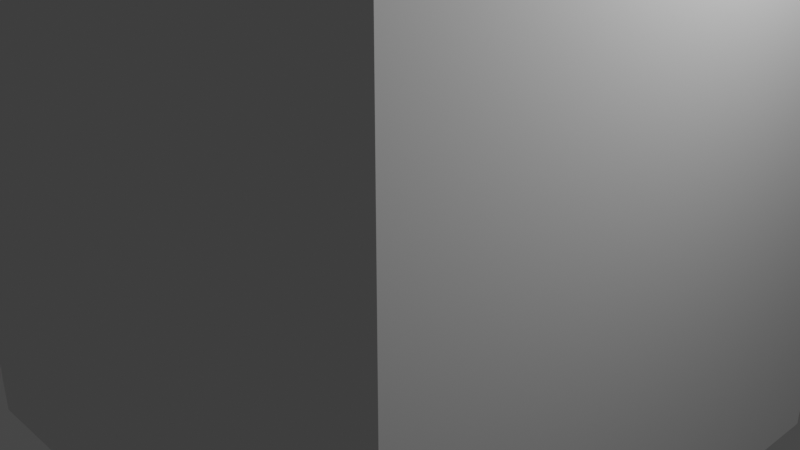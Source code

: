 # Source: FLAME.blend  (saved by Blender 2.92.15; exported with 4.5.12 LTS)
import bpy
from mathutils import Matrix  # noqa: F401  (used for matrix-valued properties, if any)

bpy.ops.wm.read_factory_settings(use_empty=True)
scene = bpy.context.scene
scene.name = 'Scene'

# ---- collections
col_collection = bpy.data.collections.new('Collection'); scene.collection.children.link(col_collection)

# ---- materials (node trees are filled in below, after node groups)
mat_plate = bpy.data.materials.new('PLATE')
mat_plate.use_transparent_shadow = False
mat_plate.diffuse_color = (0.2, 0.2, 0.2, 1.0)
mat_plate.roughness = 1.0
mat_pool = bpy.data.materials.new('POOL')
mat_pool.use_transparent_shadow = False
mat_pool.diffuse_color = (1.0, 1.0, 0.0, 1.0)
mat_inert = bpy.data.materials.new('INERT')
mat_inert.use_transparent_shadow = False
mat_inert.diffuse_color = (0.8, 0.8, 0.2, 0.25)
mat_air_inlet = bpy.data.materials.new('AIR INLET')
mat_air_inlet.use_transparent_shadow = False
mat_air_inlet.diffuse_color = (1.0, 0.0, 1.0, 0.05)

# ---- node groups
ng_auto_smooth = bpy.data.node_groups.new('Auto Smooth', 'GeometryNodeTree')
_s = ng_auto_smooth.interface.new_socket(name='Geometry', in_out='OUTPUT', socket_type='NodeSocketGeometry')
_s = ng_auto_smooth.interface.new_socket(name='Geometry', in_out='INPUT', socket_type='NodeSocketGeometry')
_s = ng_auto_smooth.interface.new_socket(name='Angle', in_out='INPUT', socket_type='NodeSocketFloat')
_s.subtype = 'ANGLE'
_s.min_value = 0.0
_s.max_value = 3.142
ng_auto_smooth.is_modifier = True
_N = ng_auto_smooth.nodes; _L = ng_auto_smooth.links
n0 = _N.new('NodeGroupOutput'); n0.name = 'Group Output'; n0.location = (480, -100)
n1 = _N.new('NodeGroupInput'); n1.name = 'Group Input'; n1.location = (-420, -300)
n2 = _N.new('NodeGroupInput'); n2.name = 'Group Input.001'; n2.location = (-60, -100)
n3 = _N.new('GeometryNodeSetShadeSmooth'); n3.name = 'Set Shade Smooth'; n3.location = (120, -100)
n3.domain = 'EDGE'
n4 = _N.new('GeometryNodeSetShadeSmooth'); n4.name = 'Set Shade Smooth.001'; n4.location = (300, -100)
n5 = _N.new('GeometryNodeInputMeshEdgeAngle'); n5.name = 'Edge Angle'; n5.location = (-420, -220)
n6 = _N.new('GeometryNodeInputEdgeSmooth'); n6.name = 'Is Edge Smooth'; n6.location = (-60, -160)
n7 = _N.new('GeometryNodeInputShadeSmooth'); n7.name = 'Is Face Smooth'; n7.location = (-240, -340)
n8 = _N.new('FunctionNodeBooleanMath'); n8.name = 'Boolean Math'; n8.location = (-60, -220)
n9 = _N.new('FunctionNodeCompare'); n9.name = 'Compare'; n9.location = (-240, -180)
n9.operation = 'LESS_EQUAL'
_L.new(n5.outputs[0], n9.inputs[0])
_L.new(n4.outputs[0], n0.inputs[0])
_L.new(n1.outputs[1], n9.inputs[1])
_L.new(n9.outputs[0], n8.inputs[0])
_L.new(n7.outputs[0], n8.inputs[1])
_L.new(n2.outputs[0], n3.inputs[0])
_L.new(n6.outputs[0], n3.inputs[1])
_L.new(n3.outputs[0], n4.inputs[0])
_L.new(n8.outputs[0], n3.inputs[2])
n0.is_active_output = True

# ---- material node trees

# ---- world
world_world = bpy.data.worlds.new('World'); scene.world = world_world
world_world.use_nodes = True; world_world.node_tree.nodes.clear()
_N = world_world.node_tree.nodes; _L = world_world.node_tree.links
n0 = _N.new('ShaderNodeOutputWorld'); n0.name = 'World Output'; n0.location = (300, 300)
n1 = _N.new('ShaderNodeBackground'); n1.name = 'Background'; n1.location = (10, 300)
n1.inputs[0].default_value = (0.05088, 0.05088, 0.05088, 1.0)
_L.new(n1.outputs[0], n0.inputs[0])
n0.is_active_output = True
world_world.color = (0.05088, 0.05088, 0.05088)
world_world.use_sun_shadow = False
world_world.sun_shadow_jitter_overblur = 0.0

# ---- cameras
cam_camera = bpy.data.cameras.new('Camera')
cam_camera.clip_end = 100.0
cam_camera.ortho_scale = 7.314

# ---- lights
light_light = bpy.data.lights.new('Light', 'POINT')
light_light.transmission_factor = 0.0
light_light.energy = 1000.0
light_light.shadow_soft_size = 0.1
light_light.shadow_maximum_resolution = 0.006
light_light.use_absolute_resolution = True

# ---- meshes
me_flame_burner = bpy.data.meshes.new('FLAME_Burner')
me_flame_burner.from_pydata([(0.0, 0.0, 0.0), (0.0, 0.5, 0.0), (0.04901, 0.4976, 0.0), (0.09755, 0.4904, 0.0), (0.1451, 0.4785, 0.0), (0.1913, 0.4619, 0.0), (0.2357, 0.441, 0.0), (0.2778, 0.4157, 0.0), (0.3172, 0.3865, 0.0), (0.3536, 0.3536, 0.0), (0.3865, 0.3172, 0.0), (0.4157, 0.2778, 0.0), (0.441, 0.2357, 0.0), (0.4619, 0.1913, 0.0), (0.4785, 0.1451, 0.0), (0.4904, 0.09755, 0.0), (0.4976, 0.04901, 0.0), (0.5, -8.146e-08, 0.0), (0.4976, -0.04901, 0.0), (0.4904, -0.09755, 0.0), (0.4785, -0.1451, 0.0), (0.4619, -0.1913, 0.0), (0.441, -0.2357, 0.0), (0.4157, -0.2778, 0.0), (0.3865, -0.3172, 0.0), (0.3536, -0.3536, 0.0), (0.3172, -0.3865, 0.0), (0.2778, -0.4157, 0.0), (0.2357, -0.441, 0.0), (0.1913, -0.4619, 0.0), (0.1451, -0.4785, 0.0), (0.09754, -0.4904, 0.0), (0.04901, -0.4976, 0.0), (-4.013e-07, -0.5, 0.0), (-0.04901, -0.4976, 0.0), (-0.09755, -0.4904, 0.0), (-0.1451, -0.4785, 0.0), (-0.1913, -0.4619, 0.0), (-0.2357, -0.441, 0.0), (-0.2778, -0.4157, 0.0), (-0.3172, -0.3865, 0.0), (-0.3536, -0.3536, 0.0), (-0.3865, -0.3172, 0.0), (-0.4157, -0.2778, 0.0), (-0.441, -0.2357, 0.0), (-0.4619, -0.1913, 0.0), (-0.4785, -0.1451, 0.0), (-0.4904, -0.09755, 0.0), (-0.4976, -0.04901, 0.0), (-0.5, -2.325e-07, 0.0), (-0.4976, 0.04901, 0.0), (-0.4904, 0.09754, 0.0), (-0.4785, 0.1451, 0.0), (-0.4619, 0.1913, 0.0), (-0.441, 0.2357, 0.0), (-0.4157, 0.2778, 0.0), (-0.3865, 0.3172, 0.0), (-0.3536, 0.3536, 0.0), (-0.3172, 0.3865, 0.0), (-0.2778, 0.4157, 0.0), (-0.2357, 0.441, 0.0), (-0.1913, 0.4619, 0.0), (-0.1451, 0.4785, 0.0), (-0.09755, 0.4904, 0.0), (-0.04901, 0.4976, 0.0), (0.0, 1.01, -0.0508), (0.0, 1.01, 0.0508), (0.099, 1.005, -0.0508), (0.099, 1.005, 0.0508), (0.197, 0.9906, -0.0508), (0.197, 0.9906, 0.0508), (0.2932, 0.9665, -0.0508), (0.2932, 0.9665, 0.0508), (0.3865, 0.9331, -0.0508), (0.3865, 0.9331, 0.0508), (0.4761, 0.8907, -0.0508), (0.4761, 0.8907, 0.0508), (0.5611, 0.8398, -0.0508), (0.5611, 0.8398, 0.0508), (0.6407, 0.7807, -0.0508), (0.6407, 0.7807, 0.0508), (0.7142, 0.7142, -0.0508), (0.7142, 0.7142, 0.0508), (0.7807, 0.6407, -0.0508), (0.7807, 0.6407, 0.0508), (0.8398, 0.5611, -0.0508), (0.8398, 0.5611, 0.0508), (0.8907, 0.4761, -0.0508), (0.8907, 0.4761, 0.0508), (0.9331, 0.3865, -0.0508), (0.9331, 0.3865, 0.0508), (0.9665, 0.2932, -0.0508), (0.9665, 0.2932, 0.0508), (0.9906, 0.197, -0.0508), (0.9906, 0.197, 0.0508), (1.005, 0.099, -0.0508), (1.005, 0.099, 0.0508), (1.01, -1.645e-07, -0.0508), (1.01, -1.645e-07, 0.0508), (1.005, -0.099, -0.0508), (1.005, -0.099, 0.0508), (0.9906, -0.197, -0.0508), (0.9906, -0.197, 0.0508), (0.9665, -0.2932, -0.0508), (0.9665, -0.2932, 0.0508), (0.9331, -0.3865, -0.0508), (0.9331, -0.3865, 0.0508), (0.8907, -0.4761, -0.0508), (0.8907, -0.4761, 0.0508), (0.8398, -0.5611, -0.0508), (0.8398, -0.5611, 0.0508), (0.7807, -0.6407, -0.0508), (0.7807, -0.6407, 0.0508), (0.7142, -0.7142, -0.0508), (0.7142, -0.7142, 0.0508), (0.6407, -0.7807, -0.0508), (0.6407, -0.7807, 0.0508), (0.5611, -0.8398, -0.0508), (0.5611, -0.8398, 0.0508), (0.4761, -0.8907, -0.0508), (0.4761, -0.8907, 0.0508), (0.3865, -0.9331, -0.0508), (0.3865, -0.9331, 0.0508), (0.2932, -0.9665, -0.0508), (0.2932, -0.9665, 0.0508), (0.197, -0.9906, -0.0508), (0.197, -0.9906, 0.0508), (0.099, -1.005, -0.0508), (0.099, -1.005, 0.0508), (-8.107e-07, -1.01, -0.0508), (-8.107e-07, -1.01, 0.0508), (-0.099, -1.005, -0.0508), (-0.099, -1.005, 0.0508), (-0.197, -0.9906, -0.0508), (-0.197, -0.9906, 0.0508), (-0.2932, -0.9665, -0.0508), (-0.2932, -0.9665, 0.0508), (-0.3865, -0.9331, -0.0508), (-0.3865, -0.9331, 0.0508), (-0.4761, -0.8907, -0.0508), (-0.4761, -0.8907, 0.0508), (-0.5611, -0.8398, -0.0508), (-0.5611, -0.8398, 0.0508), (-0.6407, -0.7807, -0.0508), (-0.6407, -0.7807, 0.0508), (-0.7142, -0.7142, -0.0508), (-0.7142, -0.7142, 0.0508), (-0.7807, -0.6407, -0.0508), (-0.7807, -0.6407, 0.0508), (-0.8398, -0.5611, -0.0508), (-0.8398, -0.5611, 0.0508), (-0.8907, -0.4761, -0.0508), (-0.8907, -0.4761, 0.0508), (-0.9331, -0.3865, -0.0508), (-0.9331, -0.3865, 0.0508), (-0.9665, -0.2932, -0.0508), (-0.9665, -0.2932, 0.0508), (-0.9906, -0.197, -0.0508), (-0.9906, -0.197, 0.0508), (-1.005, -0.099, -0.0508), (-1.005, -0.099, 0.0508), (-1.01, -4.696e-07, -0.0508), (-1.01, -4.696e-07, 0.0508), (-1.005, 0.099, -0.0508), (-1.005, 0.099, 0.0508), (-0.9906, 0.197, -0.0508), (-0.9906, 0.197, 0.0508), (-0.9665, 0.2932, -0.0508), (-0.9665, 0.2932, 0.0508), (-0.9331, 0.3865, -0.0508), (-0.9331, 0.3865, 0.0508), (-0.8907, 0.4761, -0.0508), (-0.8907, 0.4761, 0.0508), (-0.8398, 0.5611, -0.0508), (-0.8398, 0.5611, 0.0508), (-0.7807, 0.6407, -0.0508), (-0.7807, 0.6407, 0.0508), (-0.7142, 0.7142, -0.0508), (-0.7142, 0.7142, 0.0508), (-0.6407, 0.7807, -0.0508), (-0.6407, 0.7807, 0.0508), (-0.5611, 0.8398, -0.0508), (-0.5611, 0.8398, 0.0508), (-0.4761, 0.8907, -0.0508), (-0.4761, 0.8907, 0.0508), (-0.3865, 0.9331, -0.0508), (-0.3865, 0.9331, 0.0508), (-0.2932, 0.9665, -0.0508), (-0.2932, 0.9665, 0.0508), (-0.197, 0.9906, -0.0508), (-0.197, 0.9906, 0.0508), (-0.099, 1.005, -0.0508), (-0.099, 1.005, 0.0508), (4.251e-07, 0.5595, -0.0508), (0.05484, 0.5568, -0.0508), (0.1091, 0.5487, -0.0508), (0.1624, 0.5354, -0.0508), (0.2141, 0.5169, -0.0508), (0.2637, 0.4934, -0.0508), (0.3108, 0.4652, -0.0508), (0.3549, 0.4325, -0.0508), (0.3956, 0.3956, -0.0508), (0.4325, 0.3549, -0.0508), (0.4652, 0.3108, -0.0508), (0.4934, 0.2637, -0.0508), (0.5169, 0.2141, -0.0508), (0.5354, 0.1624, -0.0508), (0.5487, 0.1091, -0.0508), (0.5568, 0.05484, -0.0508), (0.5595, -1.645e-07, -0.0508), (0.5568, -0.05484, -0.0508), (0.5487, -0.1091, -0.0508), (0.5354, -0.1624, -0.0508), (0.5169, -0.2141, -0.0508), (0.4934, -0.2637, -0.0508), (0.4652, -0.3108, -0.0508), (0.4325, -0.3549, -0.0508), (0.3956, -0.3956, -0.0508), (0.3549, -0.4325, -0.0508), (0.3108, -0.4652, -0.0508), (0.2637, -0.4934, -0.0508), (0.2141, -0.5169, -0.0508), (0.1624, -0.5354, -0.0508), (0.1091, -0.5487, -0.0508), (0.05484, -0.5568, -0.0508), (-5.393e-07, -0.5595, -0.0508), (-0.05484, -0.5568, -0.0508), (-0.1091, -0.5487, -0.0508), (-0.1624, -0.5354, -0.0508), (-0.2141, -0.5169, -0.0508), (-0.2637, -0.4934, -0.0508), (-0.3108, -0.4652, -0.0508), (-0.3549, -0.4325, -0.0508), (-0.3956, -0.3956, -0.0508), (-0.4325, -0.3549, -0.0508), (-0.4652, -0.3108, -0.0508), (-0.4934, -0.2637, -0.0508), (-0.5169, -0.2141, -0.0508), (-0.5354, -0.1624, -0.0508), (-0.5487, -0.1091, -0.0508), (-0.5568, -0.05484, -0.0508), (-0.5595, -4.696e-07, -0.0508), (-0.5568, 0.05484, -0.0508), (-0.5487, 0.1091, -0.0508), (-0.5354, 0.1624, -0.0508), (-0.5169, 0.2141, -0.0508), (-0.4934, 0.2637, -0.0508), (-0.4652, 0.3108, -0.0508), (-0.4325, 0.3549, -0.0508), (-0.3956, 0.3956, -0.0508), (-0.3549, 0.4325, -0.0508), (-0.3108, 0.4652, -0.0508), (-0.2637, 0.4934, -0.0508), (-0.2141, 0.5169, -0.0508), (-0.1624, 0.5354, -0.0508), (-0.1091, 0.5487, -0.0508), (-0.05484, 0.5568, -0.0508), (0.05484, 0.5568, -2.399), (0.0, 0.0, -2.399), (4.251e-07, 0.5595, -2.399), (0.1091, 0.5487, -2.399), (0.1624, 0.5354, -2.399), (0.2141, 0.5169, -2.399), (0.2637, 0.4934, -2.399), (0.3108, 0.4652, -2.399), (0.3549, 0.4325, -2.399), (0.3956, 0.3956, -2.399), (0.4325, 0.3549, -2.399), (0.4652, 0.3108, -2.399), (0.4934, 0.2637, -2.399), (0.5169, 0.2141, -2.399), (0.5354, 0.1624, -2.399), (0.5487, 0.1091, -2.399), (0.5568, 0.05484, -2.399), (0.5595, -1.645e-07, -2.399), (0.5568, -0.05484, -2.399), (0.5487, -0.1091, -2.399), (0.5354, -0.1624, -2.399), (0.5169, -0.2141, -2.399), (0.4934, -0.2637, -2.399), (0.4652, -0.3108, -2.399), (0.4325, -0.3549, -2.399), (0.3956, -0.3956, -2.399), (0.3549, -0.4325, -2.399), (0.3108, -0.4652, -2.399), (0.2637, -0.4934, -2.399), (0.2141, -0.5169, -2.399), (0.1624, -0.5354, -2.399), (0.1091, -0.5487, -2.399), (0.05484, -0.5568, -2.399), (-5.393e-07, -0.5595, -2.399), (-0.05484, -0.5568, -2.399), (-0.1091, -0.5487, -2.399), (-0.1624, -0.5354, -2.399), (-0.2141, -0.5169, -2.399), (-0.2637, -0.4934, -2.399), (-0.3108, -0.4652, -2.399), (-0.3549, -0.4325, -2.399), (-0.3956, -0.3956, -2.399), (-0.4325, -0.3549, -2.399), (-0.4652, -0.3108, -2.399), (-0.4934, -0.2637, -2.399), (-0.5169, -0.2141, -2.399), (-0.5354, -0.1624, -2.399), (-0.5487, -0.1091, -2.399), (-0.5568, -0.05484, -2.399), (-0.5595, -4.696e-07, -2.399), (-0.5568, 0.05484, -2.399), (-0.5487, 0.1091, -2.399), (-0.5354, 0.1624, -2.399), (-0.5169, 0.2141, -2.399), (-0.4934, 0.2637, -2.399), (-0.4652, 0.3108, -2.399), (-0.4325, 0.3549, -2.399), (-0.3956, 0.3956, -2.399), (-0.3549, 0.4325, -2.399), (-0.3108, 0.4652, -2.399), (-0.2637, 0.4934, -2.399), (-0.2141, 0.5169, -2.399), (-0.1624, 0.5354, -2.399), (-0.1091, 0.5487, -2.399), (-0.05484, 0.5568, -2.399), (0.04652, 0.4977, 0.0508), (0.0, 0.5, 0.0508), (-0.04652, -0.4977, 0.0508), (-0.04901, -0.4976, 0.0508), (-0.4977, 0.04652, 0.0508), (-0.5, -2.325e-07, 0.0508), (0.09508, 0.4908, 0.0508), (-0.09508, -0.4908, 0.0508), (-0.09755, -0.4904, 0.0508), (0.4976, -0.04901, 0.0508), (0.4977, -0.04652, 0.0508), (0.5, -8.146e-08, 0.0508), (-0.4908, 0.09508, 0.0508), (-0.4976, 0.04901, 0.0508), (0.1427, 0.4791, 0.0508), (0.09755, 0.4904, 0.0508), (-0.1427, -0.4791, 0.0508), (-0.4791, 0.1427, 0.0508), (-0.4904, 0.09754, 0.0508), (0.189, 0.4628, 0.0508), (0.1451, 0.4785, 0.0508), (0.4908, -0.09508, 0.0508), (0.4904, -0.09755, 0.0508), (-0.189, -0.4628, 0.0508), (-0.1913, -0.4619, 0.0508), (-0.4628, 0.189, 0.0508), (0.2334, 0.442, 0.0508), (-0.4785, 0.1451, 0.0508), (-0.2334, -0.442, 0.0508), (-0.2357, -0.441, 0.0508), (0.2756, 0.417, 0.0508), (-0.442, 0.2334, 0.0508), (-0.4619, 0.1913, 0.0508), (0.4791, -0.1427, 0.0508), (-0.2756, -0.417, 0.0508), (-0.2778, -0.4157, 0.0508), (0.3152, 0.388, 0.0508), (0.2778, 0.4157, 0.0508), (-0.417, 0.2756, 0.0508), (0.4628, -0.189, 0.0508), (0.4785, -0.1451, 0.0508), (-0.3152, -0.388, 0.0508), (0.3517, 0.3552, 0.0508), (0.3172, 0.3865, 0.0508), (-0.3172, -0.3865, 0.0508), (-0.388, 0.3152, 0.0508), (-0.4157, 0.2778, 0.0508), (-0.3517, -0.3552, 0.0508), (-0.3536, -0.3536, 0.0508), (0.3848, 0.319, 0.0508), (-0.3552, 0.3517, 0.0508), (-0.3865, 0.3172, 0.0508), (0.3536, 0.3536, 0.0508), (0.442, -0.2334, 0.0508), (0.4619, -0.1913, 0.0508), (-0.3848, -0.319, 0.0508), (-0.319, 0.3848, 0.0508), (0.4142, 0.2798, 0.0508), (0.3865, 0.3172, 0.0508), (-0.4143, -0.2798, 0.0508), (-0.2798, 0.4142, 0.0508), (-0.4157, -0.2778, 0.0508), (-0.3172, 0.3865, 0.0508), (0.4397, 0.2378, 0.0508), (0.4157, -0.2778, 0.0508), (0.417, -0.2756, 0.0508), (-0.4397, -0.2378, 0.0508), (-0.2378, 0.4397, 0.0508), (0.441, -0.2357, 0.0508), (-0.2778, 0.4157, 0.0508), (0.4609, 0.1936, 0.0508), (0.441, 0.2357, 0.0508), (-0.4619, -0.1913, 0.0508), (-0.4609, -0.1936, 0.0508), (-0.1936, 0.4609, 0.0508), (0.4776, 0.1475, 0.0508), (0.4619, 0.1913, 0.0508), (-0.4785, -0.1451, 0.0508), (-0.4776, -0.1475, 0.0508), (0.3865, -0.3172, 0.0508), (0.388, -0.3152, 0.0508), (-0.1475, 0.4776, 0.0508), (-0.1913, 0.4619, 0.0508), (0.4898, 0.09996, 0.0508), (-0.4904, -0.09755, 0.0508), (-0.4898, -0.09996, 0.0508), (0.4785, 0.1451, 0.0508), (-0.09996, 0.4898, 0.0508), (-0.1451, 0.4785, 0.0508), (0.3536, -0.3536, 0.0508), (0.3552, -0.3517, 0.0508), (0.4972, 0.05147, 0.0508), (0.4904, 0.09755, 0.0508), (-0.4976, -0.04901, 0.0508), (-0.4972, -0.05147, 0.0508), (-0.05148, 0.4972, 0.0508), (0.4999, 0.00249, 0.0508), (-0.4999, -0.00249, 0.0508), (0.4976, 0.04901, 0.0508), (-0.00249, 0.4999, 0.0508), (-0.04901, 0.4976, 0.0508), (0.3172, -0.3865, 0.0508), (0.319, -0.3848, 0.0508), (0.04901, 0.4976, 0.0508), (0.2798, -0.4143, 0.0508), (0.1913, 0.4619, 0.0508), (0.2378, -0.4397, 0.0508), (0.2357, -0.441, 0.0508), (0.2778, -0.4157, 0.0508), (-0.441, 0.2357, 0.0508), (0.2357, 0.441, 0.0508), (0.1913, -0.4619, 0.0508), (0.1936, -0.4609, 0.0508), (-0.3536, 0.3536, 0.0508), (0.1475, -0.4776, 0.0508), (0.1451, -0.4785, 0.0508), (0.09996, -0.4898, 0.0508), (0.4157, 0.2778, 0.0508), (0.09754, -0.4904, 0.0508), (-0.2357, 0.441, 0.0508), (0.05147, -0.4972, 0.0508), (0.04901, -0.4976, 0.0508), (-0.09755, 0.4904, 0.0508), (-4.013e-07, -0.5, 0.0508), (0.002489, -0.4999, 0.0508), (-0.1451, -0.4785, 0.0508), (-0.3865, -0.3172, 0.0508), (-0.441, -0.2357, 0.0508)], [], [(204, 268, 203), (66, 67, 65), (230, 294, 229), (68, 69, 67), (256, 320, 255), (70, 71, 69), (203, 267, 202), (72, 73, 71), (229, 293, 228), (74, 75, 73), (255, 319, 254), (76, 77, 75), (202, 266, 201), (78, 79, 77), (228, 292, 227), (80, 81, 79), (254, 318, 253), (82, 83, 81), (201, 265, 200), (84, 85, 83), (227, 291, 226), (86, 87, 85), (253, 317, 252), (88, 89, 87), (200, 264, 199), (90, 91, 89), (226, 290, 225), (92, 93, 91), (252, 316, 251), (94, 95, 93), (199, 263, 198), (96, 97, 95), (225, 289, 224), (98, 99, 97), (251, 315, 250), (100, 101, 99), (198, 262, 197), (102, 103, 101), (224, 288, 223), (104, 105, 103), (250, 314, 249), (106, 107, 105), (197, 261, 196), (108, 109, 107), (223, 287, 222), (110, 111, 109), (249, 313, 248), (112, 113, 111), (196, 260, 195), (114, 115, 113), (222, 286, 221), (116, 117, 115), (248, 312, 247), (118, 119, 117), (195, 257, 194), (120, 121, 119), (221, 285, 220), (122, 123, 121), (247, 311, 246), (124, 125, 123), (194, 259, 193), (126, 127, 125), (220, 284, 219), (128, 129, 127), (246, 310, 245), (130, 131, 129), (219, 283, 218), (132, 133, 131), (245, 309, 244), (134, 135, 133), (218, 282, 217), (136, 137, 135), (244, 308, 243), (138, 139, 137), (217, 281, 216), (140, 141, 139), (243, 307, 242), (142, 143, 141), (216, 280, 215), (144, 145, 143), (242, 306, 241), (146, 147, 145), (215, 279, 214), (148, 149, 147), (241, 305, 240), (150, 151, 149), (214, 278, 213), (152, 153, 151), (240, 304, 239), (154, 155, 153), (213, 277, 212), (156, 157, 155), (239, 303, 238), (158, 159, 157), (212, 276, 211), (160, 161, 159), (238, 302, 237), (162, 163, 161), (211, 275, 210), (164, 165, 163), (237, 301, 236), (166, 167, 165), (210, 274, 209), (168, 169, 167), (236, 300, 235), (170, 171, 169), (209, 273, 208), (172, 173, 171), (235, 299, 234), (174, 175, 173), (208, 272, 207), (176, 177, 175), (234, 298, 233), (178, 179, 177), (207, 271, 206), (180, 181, 179), (233, 297, 232), (182, 183, 181), (206, 270, 205), (184, 185, 183), (232, 296, 231), (186, 187, 185), (205, 269, 204), (188, 189, 187), (231, 295, 230), (190, 191, 189), (193, 321, 256), (192, 65, 191), (194, 65, 67), (194, 69, 195), (196, 69, 71), (196, 73, 197), (198, 73, 75), (198, 77, 199), (200, 77, 79), (200, 81, 201), (201, 83, 202), (203, 83, 85), (204, 85, 87), (204, 89, 205), (205, 91, 206), (206, 93, 207), (208, 93, 95), (208, 97, 209), (210, 97, 99), (210, 101, 211), (212, 101, 103), (212, 105, 213), (213, 107, 214), (215, 107, 109), (215, 111, 216), (216, 113, 217), (217, 115, 218), (218, 117, 219), (219, 119, 220), (220, 121, 221), (221, 123, 222), (222, 125, 223), (223, 127, 224), (225, 127, 129), (225, 131, 226), (226, 133, 227), (227, 135, 228), (228, 137, 229), (229, 139, 230), (230, 141, 231), (232, 141, 143), (233, 143, 145), (233, 147, 234), (234, 149, 235), (235, 151, 236), (237, 151, 153), (237, 155, 238), (238, 157, 239), (240, 157, 159), (240, 161, 241), (241, 163, 242), (242, 165, 243), (243, 167, 244), (244, 169, 245), (246, 169, 171), (247, 171, 173), (247, 175, 248), (248, 177, 249), (249, 179, 250), (251, 179, 181), (251, 183, 252), (252, 185, 253), (253, 187, 254), (254, 189, 255), (256, 189, 191), (193, 191, 65), (258, 259, 257), (258, 257, 260), (258, 260, 261), (258, 261, 262), (258, 262, 263), (258, 263, 264), (258, 264, 265), (258, 265, 266), (258, 266, 267), (258, 267, 268), (258, 268, 269), (258, 269, 270), (258, 270, 271), (258, 271, 272), (258, 272, 273), (258, 273, 274), (258, 274, 275), (258, 275, 276), (258, 276, 277), (258, 277, 278), (258, 278, 279), (258, 279, 280), (258, 280, 281), (258, 281, 282), (258, 282, 283), (258, 283, 284), (258, 284, 285), (258, 285, 286), (258, 286, 287), (258, 287, 288), (258, 288, 289), (258, 289, 290), (258, 290, 291), (258, 291, 292), (258, 292, 293), (258, 293, 294), (258, 294, 295), (258, 295, 296), (258, 296, 297), (258, 297, 298), (258, 298, 299), (258, 299, 300), (258, 300, 301), (258, 301, 302), (258, 302, 303), (258, 303, 304), (258, 304, 305), (258, 305, 306), (258, 306, 307), (258, 307, 308), (258, 308, 309), (258, 309, 310), (258, 310, 311), (258, 311, 312), (258, 312, 313), (258, 313, 314), (258, 314, 315), (258, 315, 316), (258, 316, 317), (258, 317, 318), (258, 318, 319), (258, 319, 320), (258, 320, 321), (258, 321, 259), (204, 269, 268), (66, 68, 67), (230, 295, 294), (68, 70, 69), (256, 321, 320), (70, 72, 71), (203, 268, 267), (72, 74, 73), (229, 294, 293), (74, 76, 75), (255, 320, 319), (76, 78, 77), (202, 267, 266), (78, 80, 79), (228, 293, 292), (80, 82, 81), (254, 319, 318), (82, 84, 83), (201, 266, 265), (84, 86, 85), (227, 292, 291), (86, 88, 87), (253, 318, 317), (88, 90, 89), (200, 265, 264), (90, 92, 91), (226, 291, 290), (92, 94, 93), (252, 317, 316), (94, 96, 95), (199, 264, 263), (96, 98, 97), (225, 290, 289), (98, 100, 99), (251, 316, 315), (100, 102, 101), (198, 263, 262), (102, 104, 103), (224, 289, 288), (104, 106, 105), (250, 315, 314), (106, 108, 107), (197, 262, 261), (108, 110, 109), (223, 288, 287), (110, 112, 111), (249, 314, 313), (112, 114, 113), (196, 261, 260), (114, 116, 115), (222, 287, 286), (116, 118, 117), (248, 313, 312), (118, 120, 119), (195, 260, 257), (120, 122, 121), (221, 286, 285), (122, 124, 123), (247, 312, 311), (124, 126, 125), (194, 257, 259), (126, 128, 127), (220, 285, 284), (128, 130, 129), (246, 311, 310), (130, 132, 131), (219, 284, 283), (132, 134, 133), (245, 310, 309), (134, 136, 135), (218, 283, 282), (136, 138, 137), (244, 309, 308), (138, 140, 139), (217, 282, 281), (140, 142, 141), (243, 308, 307), (142, 144, 143), (216, 281, 280), (144, 146, 145), (242, 307, 306), (146, 148, 147), (215, 280, 279), (148, 150, 149), (241, 306, 305), (150, 152, 151), (214, 279, 278), (152, 154, 153), (240, 305, 304), (154, 156, 155), (213, 278, 277), (156, 158, 157), (239, 304, 303), (158, 160, 159), (212, 277, 276), (160, 162, 161), (238, 303, 302), (162, 164, 163), (211, 276, 275), (164, 166, 165), (237, 302, 301), (166, 168, 167), (210, 275, 274), (168, 170, 169), (236, 301, 300), (170, 172, 171), (209, 274, 273), (172, 174, 173), (235, 300, 299), (174, 176, 175), (208, 273, 272), (176, 178, 177), (234, 299, 298), (178, 180, 179), (207, 272, 271), (180, 182, 181), (233, 298, 297), (182, 184, 183), (206, 271, 270), (184, 186, 185), (232, 297, 296), (186, 188, 187), (205, 270, 269), (188, 190, 189), (231, 296, 295), (190, 192, 191), (193, 259, 321), (192, 66, 65), (194, 193, 65), (194, 67, 69), (196, 195, 69), (196, 71, 73), (198, 197, 73), (198, 75, 77), (200, 199, 77), (200, 79, 81), (201, 81, 83), (203, 202, 83), (204, 203, 85), (204, 87, 89), (205, 89, 91), (206, 91, 93), (208, 207, 93), (208, 95, 97), (210, 209, 97), (210, 99, 101), (212, 211, 101), (212, 103, 105), (213, 105, 107), (215, 214, 107), (215, 109, 111), (216, 111, 113), (217, 113, 115), (218, 115, 117), (219, 117, 119), (220, 119, 121), (221, 121, 123), (222, 123, 125), (223, 125, 127), (225, 224, 127), (225, 129, 131), (226, 131, 133), (227, 133, 135), (228, 135, 137), (229, 137, 139), (230, 139, 141), (232, 231, 141), (233, 232, 143), (233, 145, 147), (234, 147, 149), (235, 149, 151), (237, 236, 151), (237, 153, 155), (238, 155, 157), (240, 239, 157), (240, 159, 161), (241, 161, 163), (242, 163, 165), (243, 165, 167), (244, 167, 169), (246, 245, 169), (247, 246, 171), (247, 173, 175), (248, 175, 177), (249, 177, 179), (251, 250, 179), (251, 181, 183), (252, 183, 185), (253, 185, 187), (254, 187, 189), (256, 255, 189), (193, 256, 191), (0, 2, 1), (323, 1, 2, 322), (0, 3, 2), (425, 2, 3, 328), (0, 4, 3), (337, 3, 4, 336), (0, 5, 4), (342, 4, 5, 341), (0, 6, 5), (427, 5, 6, 348), (0, 7, 6), (432, 6, 7, 352), (0, 8, 7), (359, 7, 8, 358), (0, 9, 8), (365, 8, 9, 364), (0, 10, 9), (9, 10, 371, 374), (0, 11, 10), (10, 11, 379, 380), (0, 12, 11), (11, 12, 385, 439), (0, 13, 12), (12, 13, 392, 393), (0, 14, 13), (13, 14, 397, 398), (0, 15, 14), (14, 15, 405, 408), (0, 16, 15), (15, 16, 413, 414), (0, 17, 16), (16, 17, 418, 420), (0, 18, 17), (17, 18, 332, 333), (0, 19, 18), (18, 19, 343, 331), (0, 20, 19), (19, 20, 355, 344), (0, 21, 20), (20, 21, 361, 362), (0, 22, 21), (21, 22, 375, 376), (0, 23, 22), (22, 23, 387, 390), (0, 24, 23), (23, 24, 402, 386), (0, 25, 24), (24, 25, 412, 401), (0, 26, 25), (25, 26, 424, 411), (0, 27, 26), (26, 27, 426, 423), (0, 28, 27), (27, 28, 428, 430), (0, 29, 28), (28, 29, 434, 429), (0, 30, 29), (29, 30, 436, 433), (0, 31, 30), (30, 31, 438, 437), (0, 32, 31), (31, 32, 442, 440), (0, 33, 32), (32, 33, 446, 443), (0, 34, 33), (33, 34, 324, 445), (0, 35, 34), (34, 35, 329, 325), (0, 36, 35), (35, 36, 338, 330), (0, 37, 36), (36, 37, 345, 447), (0, 38, 37), (37, 38, 350, 346), (0, 39, 38), (38, 39, 356, 351), (0, 40, 39), (39, 40, 363, 357), (0, 41, 40), (40, 41, 369, 366), (0, 42, 41), (370, 41, 42, 377), (0, 43, 42), (448, 42, 43, 381), (0, 44, 43), (383, 43, 44, 388), (0, 45, 44), (449, 44, 45, 395), (0, 46, 45), (394, 45, 46, 400), (0, 47, 46), (399, 46, 47, 407), (0, 48, 47), (406, 47, 48, 416), (0, 49, 48), (415, 48, 49, 419), (0, 50, 49), (327, 49, 50, 326), (0, 51, 50), (335, 50, 51, 334), (0, 52, 51), (340, 51, 52, 339), (0, 53, 52), (349, 52, 53, 347), (0, 54, 53), (354, 53, 54, 353), (0, 55, 54), (431, 54, 55, 360), (0, 56, 55), (368, 55, 56, 367), (0, 57, 56), (373, 56, 57, 372), (0, 58, 57), (435, 57, 58, 378), (0, 59, 58), (384, 58, 59, 382), (0, 60, 59), (391, 59, 60, 389), (0, 61, 60), (441, 60, 61, 396), (0, 62, 61), (404, 61, 62, 403), (0, 63, 62), (410, 62, 63, 409), (0, 64, 63), (444, 63, 64, 417), (0, 1, 64), (422, 64, 1, 421), (425, 322, 2), (3, 337, 328), (342, 336, 4), (427, 341, 5), (432, 348, 6), (7, 359, 352), (365, 358, 8), (9, 374, 364), (380, 371, 10), (379, 11, 439), (393, 385, 12), (398, 392, 13), (408, 397, 14), (405, 15, 414), (420, 413, 16), (418, 17, 333), (332, 18, 331), (344, 343, 19), (355, 20, 362), (361, 21, 376), (375, 22, 390), (386, 387, 23), (402, 24, 401), (412, 25, 411), (423, 424, 26), (426, 27, 430), (429, 428, 28), (434, 29, 433), (437, 436, 30), (440, 438, 31), (443, 442, 32), (445, 446, 33), (324, 34, 325), (329, 35, 330), (447, 338, 36), (345, 37, 346), (350, 38, 351), (356, 39, 357), (366, 363, 40), (369, 41, 370), (42, 448, 377), (383, 381, 43), (44, 449, 388), (394, 395, 45), (46, 399, 400), (406, 407, 47), (48, 415, 416), (49, 327, 419), (335, 326, 50), (51, 340, 334), (349, 339, 52), (53, 354, 347), (431, 353, 54), (55, 368, 360), (373, 367, 56), (435, 372, 57), (384, 378, 58), (59, 391, 382), (441, 389, 60), (61, 404, 396), (62, 410, 403), (444, 409, 63), (64, 422, 417), (1, 323, 421), (322, 425, 68, 66, 323), (337, 70, 68, 425, 328), (342, 72, 70, 337, 336), (341, 427, 74, 72, 342), (348, 432, 76, 74, 427), (359, 78, 76, 432, 352), (365, 80, 78, 359, 358), (374, 82, 80, 365, 364), (380, 84, 82, 374, 371), (439, 86, 84, 380, 379), (393, 88, 86, 439, 385), (398, 90, 88, 393, 392), (408, 92, 90, 398, 397), (414, 94, 92, 408, 405), (420, 96, 94, 414, 413), (333, 98, 96, 420, 418), (332, 331, 100, 98, 333), (344, 102, 100, 331, 343), (355, 362, 104, 102, 344), (361, 376, 106, 104, 362), (375, 390, 108, 106, 376), (386, 110, 108, 390, 387), (402, 401, 112, 110, 386), (412, 411, 114, 112, 401), (423, 116, 114, 411, 424), (426, 430, 118, 116, 423), (429, 120, 118, 430, 428), (434, 433, 122, 120, 429), (437, 124, 122, 433, 436), (440, 126, 124, 437, 438), (443, 128, 126, 440, 442), (445, 130, 128, 443, 446), (325, 132, 130, 445, 324), (330, 134, 132, 325, 329), (447, 136, 134, 330, 338), (346, 138, 136, 447, 345), (351, 140, 138, 346, 350), (357, 142, 140, 351, 356), (366, 144, 142, 357, 363), (370, 146, 144, 366, 369), (448, 148, 146, 370, 377), (383, 150, 148, 448, 381), (449, 152, 150, 383, 388), (394, 154, 152, 449, 395), (399, 156, 154, 394, 400), (406, 158, 156, 399, 407), (415, 160, 158, 406, 416), (162, 160, 415, 419, 327), (326, 335, 164, 162, 327), (340, 166, 164, 335, 334), (339, 349, 168, 166, 340), (354, 170, 168, 349, 347), (353, 431, 172, 170, 354), (368, 174, 172, 431, 360), (367, 373, 176, 174, 368), (372, 435, 178, 176, 373), (378, 384, 180, 178, 435), (391, 182, 180, 384, 382), (389, 441, 184, 182, 391), (404, 186, 184, 441, 396), (410, 188, 186, 404, 403), (409, 444, 190, 188, 410), (422, 192, 190, 444, 417), (323, 66, 192, 422, 421)])
me_flame_burner.polygons.foreach_set('material_index', [0, 0, 0, 0, 0, 0, 0, 0, 0, 0, 0, 0, 0, 0, 0, 0, 0, 0, 0, 0, 0, 0, 0, 0, 0, 0, 0, 0, 0, 0, 0, 0, 0, 0, 0, 0, 0, 0, 0, 0, 0, 0, 0, 0, 0, 0, 0, 0, 0, 0, 0, 0, 0, 0, 0, 0, 0, 0, 0, 0, 0, 0, 0, 0, 0, 0, 0, 0, 0, 0, 0, 0, 0, 0, 0, 0, 0, 0, 0, 0, 0, 0, 0, 0, 0, 0, 0, 0, 0, 0, 0, 0, 0, 0, 0, 0, 0, 0, 0, 0, 0, 0, 0, 0, 0, 0, 0, 0, 0, 0, 0, 0, 0, 0, 0, 0, 0, 0, 0, 0, 0, 0, 0, 0, 0, 0, 0, 0, 0, 0, 0, 0, 0, 0, 0, 0, 0, 0, 0, 0, 0, 0, 0, 0, 0, 0, 0, 0, 0, 0, 0, 0, 0, 0, 0, 0, 0, 0, 0, 0, 0, 0, 0, 0, 0, 0, 0, 0, 0, 0, 0, 0, 0, 0, 0, 0, 0, 0, 0, 0, 0, 0, 0, 0, 0, 0, 0, 0, 0, 0, 0, 0, 0, 0, 0, 0, 0, 0, 0, 0, 0, 0, 0, 0, 0, 0, 0, 0, 0, 0, 0, 0, 0, 0, 0, 0, 0, 0, 0, 0, 0, 0, 0, 0, 0, 0, 0, 0, 0, 0, 0, 0, 0, 0, 0, 0, 0, 0, 0, 0, 0, 0, 0, 0, 0, 0, 0, 0, 0, 0, 0, 0, 0, 0, 0, 0, 0, 0, 0, 0, 0, 0, 0, 0, 0, 0, 0, 0, 0, 0, 0, 0, 0, 0, 0, 0, 0, 0, 0, 0, 0, 0, 0, 0, 0, 0, 0, 0, 0, 0, 0, 0, 0, 0, 0, 0, 0, 0, 0, 0, 0, 0, 0, 0, 0, 0, 0, 0, 0, 0, 0, 0, 0, 0, 0, 0, 0, 0, 0, 0, 0, 0, 0, 0, 0, 0, 0, 0, 0, 0, 0, 0, 0, 0, 0, 0, 0, 0, 0, 0, 0, 0, 0, 0, 0, 0, 0, 0, 0, 0, 0, 0, 0, 0, 0, 0, 0, 0, 0, 0, 0, 0, 0, 0, 0, 0, 0, 0, 0, 0, 0, 0, 0, 0, 0, 0, 0, 0, 0, 0, 0, 0, 0, 0, 0, 0, 0, 0, 0, 0, 0, 0, 0, 0, 0, 0, 0, 0, 0, 0, 0, 0, 0, 0, 0, 0, 0, 0, 0, 0, 0, 0, 0, 0, 0, 0, 0, 0, 0, 0, 0, 0, 0, 0, 0, 0, 0, 0, 0, 0, 0, 0, 0, 0, 0, 0, 0, 0, 0, 0, 0, 0, 0, 0, 0, 0, 0, 0, 1, 0, 1, 0, 1, 0, 1, 0, 1, 0, 1, 0, 1, 0, 1, 0, 1, 0, 1, 0, 1, 0, 1, 0, 1, 0, 1, 0, 1, 0, 1, 0, 1, 0, 1, 0, 1, 0, 1, 0, 1, 0, 1, 0, 1, 0, 1, 0, 1, 0, 1, 0, 1, 0, 1, 0, 1, 0, 1, 0, 1, 0, 1, 0, 1, 0, 1, 0, 1, 0, 1, 0, 1, 0, 1, 0, 1, 0, 1, 0, 1, 0, 1, 0, 1, 0, 1, 0, 1, 0, 1, 0, 1, 0, 1, 0, 1, 0, 1, 0, 1, 0, 1, 0, 1, 0, 1, 0, 1, 0, 1, 0, 1, 0, 1, 0, 1, 0, 1, 0, 1, 0, 1, 0, 1, 0, 1, 0, 0, 0, 0, 0, 0, 0, 0, 0, 0, 0, 0, 0, 0, 0, 0, 0, 0, 0, 0, 0, 0, 0, 0, 0, 0, 0, 0, 0, 0, 0, 0, 0, 0, 0, 0, 0, 0, 0, 0, 0, 0, 0, 0, 0, 0, 0, 0, 0, 0, 0, 0, 0, 0, 0, 0, 0, 0, 0, 0, 0, 0, 0, 0, 0, 0, 0, 0, 0, 0, 0, 0, 0, 0, 0, 0, 0, 0, 0, 0, 0, 0, 0, 0, 0, 0, 0, 0, 0, 0, 0, 0, 0, 0, 0, 0, 0, 0, 0, 0, 0, 0, 0, 0, 0, 0, 0, 0, 0, 0, 0, 0, 0, 0, 0, 0, 0, 0, 0, 0, 0, 0, 0, 0, 0, 0, 0, 0, 0])
_uv = me_flame_burner.uv_layers.new(name='UVMap')
_uv.uv.foreach_set('vector', [0.8672, 0.3127, 0.8605, 0.3239, 0.8605, 0.3239, 1.0, 1.0, 0.9844, 0.5, 1.0, 0.5, 0.6873, 0.1328, 0.6991, 0.1272, 0.6991, 0.1272, 0.9844, 1.0, 0.9688, 0.5, 0.9844, 0.5, 0.737, 0.3823, 0.7241, 0.3804, 0.7241, 0.3804, 0.9688, 1.0, 0.9531, 0.5, 0.9688, 0.5, 0.8605, 0.3239, 0.8528, 0.3343, 0.8528, 0.3343, 0.9531, 1.0, 0.9375, 0.5, 0.9531, 0.5, 0.6991, 0.1272, 0.7114, 0.1228, 0.7114, 0.1228, 0.9375, 1.0, 0.9219, 0.5, 0.9375, 0.5, 0.7241, 0.3804, 0.7114, 0.3772, 0.7114, 0.3772, 0.9219, 1.0, 0.9062, 0.5, 0.9219, 0.5, 0.8528, 0.3343, 0.844, 0.344, 0.844, 0.344, 0.9062, 1.0, 0.8906, 0.5, 0.9062, 0.5, 0.7114, 0.1228, 0.7241, 0.1196, 0.7241, 0.1196, 0.8906, 1.0, 0.875, 0.5, 0.8906, 0.5, 0.7114, 0.3772, 0.6991, 0.3728, 0.6991, 0.3728, 0.875, 1.0, 0.8594, 0.5, 0.875, 0.5, 0.844, 0.344, 0.8343, 0.3528, 0.8343, 0.3528, 0.8594, 1.0, 0.8438, 0.5, 0.8594, 0.5, 0.7241, 0.1196, 0.737, 0.1177, 0.737, 0.1177, 0.8438, 1.0, 0.8281, 0.5, 0.8438, 0.5, 0.6991, 0.3728, 0.6873, 0.3672, 0.6873, 0.3672, 0.8281, 1.0, 0.8125, 0.5, 0.8281, 0.5, 0.8343, 0.3528, 0.8239, 0.3605, 0.8239, 0.3605, 0.8125, 1.0, 0.7969, 0.5, 0.8125, 0.5, 0.737, 0.1177, 0.75, 0.1171, 0.75, 0.1171, 0.7969, 1.0, 0.7812, 0.5, 0.7969, 0.5, 0.6873, 0.3672, 0.6761, 0.3605, 0.6761, 0.3605, 0.7812, 1.0, 0.7656, 0.5, 0.7812, 0.5, 0.8239, 0.3605, 0.8127, 0.3672, 0.8127, 0.3672, 0.7656, 1.0, 0.75, 0.5, 0.7656, 0.5, 0.75, 0.1171, 0.763, 0.1177, 0.763, 0.1177, 0.75, 1.0, 0.7344, 0.5, 0.75, 0.5, 0.6761, 0.3605, 0.6657, 0.3528, 0.6657, 0.3528, 0.7344, 1.0, 0.7188, 0.5, 0.7344, 0.5, 0.8127, 0.3672, 0.8009, 0.3728, 0.8009, 0.3728, 0.7188, 1.0, 0.7031, 0.5, 0.7188, 0.5, 0.763, 0.1177, 0.7759, 0.1196, 0.7759, 0.1196, 0.7031, 1.0, 0.6875, 0.5, 0.7031, 0.5, 0.6657, 0.3528, 0.656, 0.344, 0.656, 0.344, 0.6875, 1.0, 0.6719, 0.5, 0.6875, 0.5, 0.8009, 0.3728, 0.7886, 0.3772, 0.7886, 0.3772, 0.6719, 1.0, 0.6562, 0.5, 0.6719, 0.5, 0.7759, 0.1196, 0.7886, 0.1228, 0.7886, 0.1228, 0.6562, 1.0, 0.6406, 0.5, 0.6562, 0.5, 0.656, 0.344, 0.6472, 0.3343, 0.6472, 0.3343, 0.6406, 1.0, 0.625, 0.5, 0.6406, 0.5, 0.7886, 0.3772, 0.7759, 0.3804, 0.7759, 0.3804, 0.625, 1.0, 0.6094, 0.5, 0.625, 0.5, 0.7886, 0.1228, 0.8009, 0.1272, 0.8009, 0.1272, 0.6094, 1.0, 0.5938, 0.5, 0.6094, 0.5, 0.6472, 0.3343, 0.6395, 0.3239, 0.6395, 0.3239, 0.5938, 1.0, 0.5781, 0.5, 0.5938, 0.5, 0.7759, 0.3804, 0.763, 0.3823, 0.763, 0.3823, 0.5781, 1.0, 0.5625, 0.5, 0.5781, 0.5, 0.8009, 0.1272, 0.8127, 0.1328, 0.8127, 0.1328, 0.5625, 1.0, 0.5469, 0.5, 0.5625, 0.5, 0.6395, 0.3239, 0.6328, 0.3127, 0.6328, 0.3127, 0.5469, 1.0, 0.5312, 0.5, 0.5469, 0.5, 0.763, 0.3823, 0.75, 0.3829, 0.75, 0.3829, 0.5312, 1.0, 0.5156, 0.5, 0.5312, 0.5, 0.8127, 0.1328, 0.8239, 0.1395, 0.8239, 0.1395, 0.5156, 1.0, 0.5, 0.5, 0.5156, 0.5, 0.6328, 0.3127, 0.6272, 0.3009, 0.6272, 0.3009, 0.5, 1.0, 0.4844, 0.5, 0.5, 0.5, 0.8239, 0.1395, 0.8343, 0.1472, 0.8343, 0.1472, 0.4844, 1.0, 0.4688, 0.5, 0.4844, 0.5, 0.6272, 0.3009, 0.6228, 0.2886, 0.6228, 0.2886, 0.4688, 1.0, 0.4531, 0.5, 0.4688, 0.5, 0.8343, 0.1472, 0.844, 0.156, 0.844, 0.156, 0.4531, 1.0, 0.4375, 0.5, 0.4531, 0.5, 0.6228, 0.2886, 0.6196, 0.2759, 0.6196, 0.2759, 0.4375, 1.0, 0.4219, 0.5, 0.4375, 0.5, 0.844, 0.156, 0.8528, 0.1657, 0.8528, 0.1657, 0.4219, 1.0, 0.4062, 0.5, 0.4219, 0.5, 0.6196, 0.2759, 0.6177, 0.263, 0.6177, 0.263, 0.4062, 1.0, 0.3906, 0.5, 0.4062, 0.5, 0.8528, 0.1657, 0.8605, 0.1761, 0.8605, 0.1761, 0.3906, 1.0, 0.375, 0.5, 0.3906, 0.5, 0.6177, 0.263, 0.6171, 0.25, 0.6171, 0.25, 0.375, 1.0, 0.3594, 0.5, 0.375, 0.5, 0.8605, 0.1761, 0.8672, 0.1873, 0.8672, 0.1873, 0.3594, 1.0, 0.3438, 0.5, 0.3594, 0.5, 0.6171, 0.25, 0.6177, 0.237, 0.6177, 0.237, 0.3438, 1.0, 0.3281, 0.5, 0.3438, 0.5, 0.8672, 0.1873, 0.8728, 0.1991, 0.8728, 0.1991, 0.3281, 1.0, 0.3125, 0.5, 0.3281, 0.5, 0.6177, 0.237, 0.6196, 0.2241, 0.6196, 0.2241, 0.3125, 1.0, 0.2969, 0.5, 0.3125, 0.5, 0.8728, 0.1991, 0.8772, 0.2114, 0.8772, 0.2114, 0.2969, 1.0, 0.2812, 0.5, 0.2969, 0.5, 0.6196, 0.2241, 0.6228, 0.2114, 0.6228, 0.2114, 0.2812, 1.0, 0.2656, 0.5, 0.2812, 0.5, 0.8772, 0.2114, 0.8804, 0.2241, 0.8804, 0.2241, 0.2656, 1.0, 0.25, 0.5, 0.2656, 0.5, 0.6228, 0.2114, 0.6272, 0.1991, 0.6272, 0.1991, 0.25, 1.0, 0.2344, 0.5, 0.25, 0.5, 0.8804, 0.2241, 0.8823, 0.237, 0.8823, 0.237, 0.2344, 1.0, 0.2188, 0.5, 0.2344, 0.5, 0.6272, 0.1991, 0.6328, 0.1873, 0.6328, 0.1873, 0.2188, 1.0, 0.2031, 0.5, 0.2188, 0.5, 0.8823, 0.237, 0.8829, 0.25, 0.8829, 0.25, 0.2031, 1.0, 0.1875, 0.5, 0.2031, 0.5, 0.6328, 0.1873, 0.6395, 0.1761, 0.6395, 0.1761, 0.1875, 1.0, 0.1719, 0.5, 0.1875, 0.5, 0.8829, 0.25, 0.8823, 0.263, 0.8823, 0.263, 0.1719, 1.0, 0.1562, 0.5, 0.1719, 0.5, 0.6395, 0.1761, 0.6472, 0.1657, 0.6472, 0.1657, 0.1562, 1.0, 0.1406, 0.5, 0.1562, 0.5, 0.8823, 0.263, 0.8804, 0.2759, 0.8804, 0.2759, 0.1406, 1.0, 0.125, 0.5, 0.1406, 0.5, 0.6472, 0.1657, 0.656, 0.156, 0.656, 0.156, 0.125, 1.0, 0.1094, 0.5, 0.125, 0.5, 0.8804, 0.2759, 0.8772, 0.2886, 0.8772, 0.2886, 0.1094, 1.0, 0.09375, 0.5, 0.1094, 0.5, 0.656, 0.156, 0.6657, 0.1472, 0.6657, 0.1472, 0.09375, 1.0, 0.07812, 0.5, 0.09375, 0.5, 0.8772, 0.2886, 0.8728, 0.3009, 0.8728, 0.3009, 0.07812, 1.0, 0.0625, 0.5, 0.07812, 0.5, 0.6657, 0.1472, 0.6761, 0.1395, 0.6761, 0.1395, 0.0625, 1.0, 0.04688, 0.5, 0.0625, 0.5, 0.8728, 0.3009, 0.8672, 0.3127, 0.8672, 0.3127, 0.04688, 1.0, 0.03125, 0.5, 0.04688, 0.5, 0.6761, 0.1395, 0.6873, 0.1328, 0.6873, 0.1328, 0.03125, 1.0, 0.01562, 0.5, 0.03125, 0.5, 0.75, 0.3829, 0.737, 0.3823, 0.737, 0.3823, 0.01562, 1.0, 0.0, 0.5, 0.01562, 0.5, 0.763, 0.3823, 0.75, 0.49, 0.7735, 0.4888, 0.763, 0.3823, 0.7968, 0.4854, 0.7759, 0.3804, 0.7886, 0.3772, 0.7968, 0.4854, 0.8197, 0.4797, 0.7886, 0.3772, 0.8418, 0.4717, 0.8009, 0.3728, 0.8127, 0.3672, 0.8418, 0.4717, 0.8631, 0.4617, 0.8127, 0.3672, 0.8833, 0.4496, 0.8239, 0.3605, 0.8343, 0.3528, 0.8833, 0.4496, 0.9023, 0.4355, 0.8343, 0.3528, 0.9197, 0.4197, 0.844, 0.344, 0.844, 0.344, 0.9355, 0.4023, 0.8528, 0.3343, 0.8605, 0.3239, 0.9355, 0.4023, 0.9496, 0.3833, 0.8672, 0.3127, 0.9496, 0.3833, 0.9617, 0.3631, 0.8672, 0.3127, 0.9717, 0.3418, 0.8728, 0.3009, 0.8728, 0.3009, 0.9797, 0.3197, 0.8772, 0.2886, 0.8772, 0.2886, 0.9854, 0.2968, 0.8804, 0.2759, 0.8823, 0.263, 0.9854, 0.2968, 0.9888, 0.2735, 0.8823, 0.263, 0.99, 0.25, 0.8829, 0.25, 0.8823, 0.237, 0.99, 0.25, 0.9888, 0.2265, 0.8823, 0.237, 0.9854, 0.2032, 0.8804, 0.2241, 0.8772, 0.2114, 0.9854, 0.2032, 0.9797, 0.1803, 0.8772, 0.2114, 0.9717, 0.1582, 0.8728, 0.1991, 0.8728, 0.1991, 0.9617, 0.1369, 0.8672, 0.1873, 0.8605, 0.1761, 0.9617, 0.1369, 0.9496, 0.1167, 0.8605, 0.1761, 0.9355, 0.09775, 0.8528, 0.1657, 0.8528, 0.1657, 0.9197, 0.08029, 0.844, 0.156, 0.844, 0.156, 0.9023, 0.06448, 0.8343, 0.1472, 0.8343, 0.1472, 0.8833, 0.05045, 0.8239, 0.1395, 0.8239, 0.1395, 0.8631, 0.03834, 0.8127, 0.1328, 0.8127, 0.1328, 0.8418, 0.02827, 0.8009, 0.1272, 0.8009, 0.1272, 0.8197, 0.02033, 0.7886, 0.1228, 0.7886, 0.1228, 0.7968, 0.01461, 0.7759, 0.1196, 0.7759, 0.1196, 0.7735, 0.01116, 0.763, 0.1177, 0.75, 0.1171, 0.7735, 0.01116, 0.75, 0.01, 0.75, 0.1171, 0.7265, 0.01116, 0.737, 0.1177, 0.737, 0.1177, 0.7032, 0.01461, 0.7241, 0.1196, 0.7241, 0.1196, 0.6803, 0.02033, 0.7114, 0.1228, 0.7114, 0.1228, 0.6582, 0.02827, 0.6991, 0.1272, 0.6991, 0.1272, 0.6369, 0.03834, 0.6873, 0.1328, 0.6873, 0.1328, 0.6167, 0.05045, 0.6761, 0.1395, 0.6657, 0.1472, 0.6167, 0.05045, 0.5977, 0.06448, 0.656, 0.156, 0.5977, 0.06448, 0.5803, 0.08029, 0.656, 0.156, 0.5645, 0.09775, 0.6472, 0.1657, 0.6472, 0.1657, 0.5504, 0.1167, 0.6395, 0.1761, 0.6395, 0.1761, 0.5383, 0.1369, 0.6328, 0.1873, 0.6272, 0.1991, 0.5383, 0.1369, 0.5283, 0.1582, 0.6272, 0.1991, 0.5203, 0.1803, 0.6228, 0.2114, 0.6228, 0.2114, 0.5146, 0.2032, 0.6196, 0.2241, 0.6177, 0.237, 0.5146, 0.2032, 0.5112, 0.2265, 0.6177, 0.237, 0.51, 0.25, 0.6171, 0.25, 0.6171, 0.25, 0.5112, 0.2735, 0.6177, 0.263, 0.6177, 0.263, 0.5146, 0.2968, 0.6196, 0.2759, 0.6196, 0.2759, 0.5203, 0.3197, 0.6228, 0.2886, 0.6228, 0.2886, 0.5283, 0.3418, 0.6272, 0.3009, 0.6328, 0.3127, 0.5283, 0.3418, 0.5383, 0.3631, 0.6395, 0.3239, 0.5383, 0.3631, 0.5504, 0.3833, 0.6395, 0.3239, 0.5645, 0.4023, 0.6472, 0.3343, 0.6472, 0.3343, 0.5803, 0.4197, 0.656, 0.344, 0.656, 0.344, 0.5977, 0.4355, 0.6657, 0.3528, 0.6761, 0.3605, 0.5977, 0.4355, 0.6167, 0.4496, 0.6761, 0.3605, 0.6369, 0.4617, 0.6873, 0.3672, 0.6873, 0.3672, 0.6582, 0.4717, 0.6991, 0.3728, 0.6991, 0.3728, 0.6803, 0.4797, 0.7114, 0.3772, 0.7114, 0.3772, 0.7032, 0.4854, 0.7241, 0.3804, 0.737, 0.3823, 0.7032, 0.4854, 0.7265, 0.4888, 0.75, 0.3829, 0.7265, 0.4888, 0.75, 0.49, 0.75, 0.25, 0.75, 0.3829, 0.763, 0.3823, 0.75, 0.25, 0.763, 0.3823, 0.7759, 0.3804, 0.75, 0.25, 0.7759, 0.3804, 0.7886, 0.3772, 0.75, 0.25, 0.7886, 0.3772, 0.8009, 0.3728, 0.75, 0.25, 0.8009, 0.3728, 0.8127, 0.3672, 0.75, 0.25, 0.8127, 0.3672, 0.8239, 0.3605, 0.75, 0.25, 0.8239, 0.3605, 0.8343, 0.3528, 0.75, 0.25, 0.8343, 0.3528, 0.844, 0.344, 0.75, 0.25, 0.844, 0.344, 0.8528, 0.3343, 0.75, 0.25, 0.8528, 0.3343, 0.8605, 0.3239, 0.75, 0.25, 0.8605, 0.3239, 0.8672, 0.3127, 0.75, 0.25, 0.8672, 0.3127, 0.8728, 0.3009, 0.75, 0.25, 0.8728, 0.3009, 0.8772, 0.2886, 0.75, 0.25, 0.8772, 0.2886, 0.8804, 0.2759, 0.75, 0.25, 0.8804, 0.2759, 0.8823, 0.263, 0.75, 0.25, 0.8823, 0.263, 0.8829, 0.25, 0.75, 0.25, 0.8829, 0.25, 0.8823, 0.237, 0.75, 0.25, 0.8823, 0.237, 0.8804, 0.2241, 0.75, 0.25, 0.8804, 0.2241, 0.8772, 0.2114, 0.75, 0.25, 0.8772, 0.2114, 0.8728, 0.1991, 0.75, 0.25, 0.8728, 0.1991, 0.8672, 0.1873, 0.75, 0.25, 0.8672, 0.1873, 0.8605, 0.1761, 0.75, 0.25, 0.8605, 0.1761, 0.8528, 0.1657, 0.75, 0.25, 0.8528, 0.1657, 0.844, 0.156, 0.75, 0.25, 0.844, 0.156, 0.8343, 0.1472, 0.75, 0.25, 0.8343, 0.1472, 0.8239, 0.1395, 0.75, 0.25, 0.8239, 0.1395, 0.8127, 0.1328, 0.75, 0.25, 0.8127, 0.1328, 0.8009, 0.1272, 0.75, 0.25, 0.8009, 0.1272, 0.7886, 0.1228, 0.75, 0.25, 0.7886, 0.1228, 0.7759, 0.1196, 0.75, 0.25, 0.7759, 0.1196, 0.763, 0.1177, 0.75, 0.25, 0.763, 0.1177, 0.75, 0.1171, 0.75, 0.25, 0.75, 0.1171, 0.737, 0.1177, 0.75, 0.25, 0.737, 0.1177, 0.7241, 0.1196, 0.75, 0.25, 0.7241, 0.1196, 0.7114, 0.1228, 0.75, 0.25, 0.7114, 0.1228, 0.6991, 0.1272, 0.75, 0.25, 0.6991, 0.1272, 0.6873, 0.1328, 0.75, 0.25, 0.6873, 0.1328, 0.6761, 0.1395, 0.75, 0.25, 0.6761, 0.1395, 0.6657, 0.1472, 0.75, 0.25, 0.6657, 0.1472, 0.656, 0.156, 0.75, 0.25, 0.656, 0.156, 0.6472, 0.1657, 0.75, 0.25, 0.6472, 0.1657, 0.6395, 0.1761, 0.75, 0.25, 0.6395, 0.1761, 0.6328, 0.1873, 0.75, 0.25, 0.6328, 0.1873, 0.6272, 0.1991, 0.75, 0.25, 0.6272, 0.1991, 0.6228, 0.2114, 0.75, 0.25, 0.6228, 0.2114, 0.6196, 0.2241, 0.75, 0.25, 0.6196, 0.2241, 0.6177, 0.237, 0.75, 0.25, 0.6177, 0.237, 0.6171, 0.25, 0.75, 0.25, 0.6171, 0.25, 0.6177, 0.263, 0.75, 0.25, 0.6177, 0.263, 0.6196, 0.2759, 0.75, 0.25, 0.6196, 0.2759, 0.6228, 0.2886, 0.75, 0.25, 0.6228, 0.2886, 0.6272, 0.3009, 0.75, 0.25, 0.6272, 0.3009, 0.6328, 0.3127, 0.75, 0.25, 0.6328, 0.3127, 0.6395, 0.3239, 0.75, 0.25, 0.6395, 0.3239, 0.6472, 0.3343, 0.75, 0.25, 0.6472, 0.3343, 0.656, 0.344, 0.75, 0.25, 0.656, 0.344, 0.6657, 0.3528, 0.75, 0.25, 0.6657, 0.3528, 0.6761, 0.3605, 0.75, 0.25, 0.6761, 0.3605, 0.6873, 0.3672, 0.75, 0.25, 0.6873, 0.3672, 0.6991, 0.3728, 0.75, 0.25, 0.6991, 0.3728, 0.7114, 0.3772, 0.75, 0.25, 0.7114, 0.3772, 0.7241, 0.3804, 0.75, 0.25, 0.7241, 0.3804, 0.737, 0.3823, 0.75, 0.25, 0.737, 0.3823, 0.75, 0.3829, 0.8672, 0.3127, 0.8672, 0.3127, 0.8605, 0.3239, 1.0, 1.0, 0.9844, 1.0, 0.9844, 0.5, 0.6873, 0.1328, 0.6873, 0.1328, 0.6991, 0.1272, 0.9844, 1.0, 0.9688, 1.0, 0.9688, 0.5, 0.737, 0.3823, 0.737, 0.3823, 0.7241, 0.3804, 0.9688, 1.0, 0.9531, 1.0, 0.9531, 0.5, 0.8605, 0.3239, 0.8605, 0.3239, 0.8528, 0.3343, 0.9531, 1.0, 0.9375, 1.0, 0.9375, 0.5, 0.6991, 0.1272, 0.6991, 0.1272, 0.7114, 0.1228, 0.9375, 1.0, 0.9219, 1.0, 0.9219, 0.5, 0.7241, 0.3804, 0.7241, 0.3804, 0.7114, 0.3772, 0.9219, 1.0, 0.9062, 1.0, 0.9062, 0.5, 0.8528, 0.3343, 0.8528, 0.3343, 0.844, 0.344, 0.9062, 1.0, 0.8906, 1.0, 0.8906, 0.5, 0.7114, 0.1228, 0.7114, 0.1228, 0.7241, 0.1196, 0.8906, 1.0, 0.875, 1.0, 0.875, 0.5, 0.7114, 0.3772, 0.7114, 0.3772, 0.6991, 0.3728, 0.875, 1.0, 0.8594, 1.0, 0.8594, 0.5, 0.844, 0.344, 0.844, 0.344, 0.8343, 0.3528, 0.8594, 1.0, 0.8438, 1.0, 0.8438, 0.5, 0.7241, 0.1196, 0.7241, 0.1196, 0.737, 0.1177, 0.8438, 1.0, 0.8281, 1.0, 0.8281, 0.5, 0.6991, 0.3728, 0.6991, 0.3728, 0.6873, 0.3672, 0.8281, 1.0, 0.8125, 1.0, 0.8125, 0.5, 0.8343, 0.3528, 0.8343, 0.3528, 0.8239, 0.3605, 0.8125, 1.0, 0.7969, 1.0, 0.7969, 0.5, 0.737, 0.1177, 0.737, 0.1177, 0.75, 0.1171, 0.7969, 1.0, 0.7812, 1.0, 0.7812, 0.5, 0.6873, 0.3672, 0.6873, 0.3672, 0.6761, 0.3605, 0.7812, 1.0, 0.7656, 1.0, 0.7656, 0.5, 0.8239, 0.3605, 0.8239, 0.3605, 0.8127, 0.3672, 0.7656, 1.0, 0.75, 1.0, 0.75, 0.5, 0.75, 0.1171, 0.75, 0.1171, 0.763, 0.1177, 0.75, 1.0, 0.7344, 1.0, 0.7344, 0.5, 0.6761, 0.3605, 0.6761, 0.3605, 0.6657, 0.3528, 0.7344, 1.0, 0.7188, 1.0, 0.7188, 0.5, 0.8127, 0.3672, 0.8127, 0.3672, 0.8009, 0.3728, 0.7188, 1.0, 0.7031, 1.0, 0.7031, 0.5, 0.763, 0.1177, 0.763, 0.1177, 0.7759, 0.1196, 0.7031, 1.0, 0.6875, 1.0, 0.6875, 0.5, 0.6657, 0.3528, 0.6657, 0.3528, 0.656, 0.344, 0.6875, 1.0, 0.6719, 1.0, 0.6719, 0.5, 0.8009, 0.3728, 0.8009, 0.3728, 0.7886, 0.3772, 0.6719, 1.0, 0.6562, 1.0, 0.6562, 0.5, 0.7759, 0.1196, 0.7759, 0.1196, 0.7886, 0.1228, 0.6562, 1.0, 0.6406, 1.0, 0.6406, 0.5, 0.656, 0.344, 0.656, 0.344, 0.6472, 0.3343, 0.6406, 1.0, 0.625, 1.0, 0.625, 0.5, 0.7886, 0.3772, 0.7886, 0.3772, 0.7759, 0.3804, 0.625, 1.0, 0.6094, 1.0, 0.6094, 0.5, 0.7886, 0.1228, 0.7886, 0.1228, 0.8009, 0.1272, 0.6094, 1.0, 0.5938, 1.0, 0.5938, 0.5, 0.6472, 0.3343, 0.6472, 0.3343, 0.6395, 0.3239, 0.5938, 1.0, 0.5781, 1.0, 0.5781, 0.5, 0.7759, 0.3804, 0.7759, 0.3804, 0.763, 0.3823, 0.5781, 1.0, 0.5625, 1.0, 0.5625, 0.5, 0.8009, 0.1272, 0.8009, 0.1272, 0.8127, 0.1328, 0.5625, 1.0, 0.5469, 1.0, 0.5469, 0.5, 0.6395, 0.3239, 0.6395, 0.3239, 0.6328, 0.3127, 0.5469, 1.0, 0.5312, 1.0, 0.5312, 0.5, 0.763, 0.3823, 0.763, 0.3823, 0.75, 0.3829, 0.5312, 1.0, 0.5156, 1.0, 0.5156, 0.5, 0.8127, 0.1328, 0.8127, 0.1328, 0.8239, 0.1395, 0.5156, 1.0, 0.5, 1.0, 0.5, 0.5, 0.6328, 0.3127, 0.6328, 0.3127, 0.6272, 0.3009, 0.5, 1.0, 0.4844, 1.0, 0.4844, 0.5, 0.8239, 0.1395, 0.8239, 0.1395, 0.8343, 0.1472, 0.4844, 1.0, 0.4688, 1.0, 0.4688, 0.5, 0.6272, 0.3009, 0.6272, 0.3009, 0.6228, 0.2886, 0.4688, 1.0, 0.4531, 1.0, 0.4531, 0.5, 0.8343, 0.1472, 0.8343, 0.1472, 0.844, 0.156, 0.4531, 1.0, 0.4375, 1.0, 0.4375, 0.5, 0.6228, 0.2886, 0.6228, 0.2886, 0.6196, 0.2759, 0.4375, 1.0, 0.4219, 1.0, 0.4219, 0.5, 0.844, 0.156, 0.844, 0.156, 0.8528, 0.1657, 0.4219, 1.0, 0.4062, 1.0, 0.4062, 0.5, 0.6196, 0.2759, 0.6196, 0.2759, 0.6177, 0.263, 0.4062, 1.0, 0.3906, 1.0, 0.3906, 0.5, 0.8528, 0.1657, 0.8528, 0.1657, 0.8605, 0.1761, 0.3906, 1.0, 0.375, 1.0, 0.375, 0.5, 0.6177, 0.263, 0.6177, 0.263, 0.6171, 0.25, 0.375, 1.0, 0.3594, 1.0, 0.3594, 0.5, 0.8605, 0.1761, 0.8605, 0.1761, 0.8672, 0.1873, 0.3594, 1.0, 0.3438, 1.0, 0.3438, 0.5, 0.6171, 0.25, 0.6171, 0.25, 0.6177, 0.237, 0.3438, 1.0, 0.3281, 1.0, 0.3281, 0.5, 0.8672, 0.1873, 0.8672, 0.1873, 0.8728, 0.1991, 0.3281, 1.0, 0.3125, 1.0, 0.3125, 0.5, 0.6177, 0.237, 0.6177, 0.237, 0.6196, 0.2241, 0.3125, 1.0, 0.2969, 1.0, 0.2969, 0.5, 0.8728, 0.1991, 0.8728, 0.1991, 0.8772, 0.2114, 0.2969, 1.0, 0.2812, 1.0, 0.2812, 0.5, 0.6196, 0.2241, 0.6196, 0.2241, 0.6228, 0.2114, 0.2812, 1.0, 0.2656, 1.0, 0.2656, 0.5, 0.8772, 0.2114, 0.8772, 0.2114, 0.8804, 0.2241, 0.2656, 1.0, 0.25, 1.0, 0.25, 0.5, 0.6228, 0.2114, 0.6228, 0.2114, 0.6272, 0.1991, 0.25, 1.0, 0.2344, 1.0, 0.2344, 0.5, 0.8804, 0.2241, 0.8804, 0.2241, 0.8823, 0.237, 0.2344, 1.0, 0.2188, 1.0, 0.2188, 0.5, 0.6272, 0.1991, 0.6272, 0.1991, 0.6328, 0.1873, 0.2188, 1.0, 0.2031, 1.0, 0.2031, 0.5, 0.8823, 0.237, 0.8823, 0.237, 0.8829, 0.25, 0.2031, 1.0, 0.1875, 1.0, 0.1875, 0.5, 0.6328, 0.1873, 0.6328, 0.1873, 0.6395, 0.1761, 0.1875, 1.0, 0.1719, 1.0, 0.1719, 0.5, 0.8829, 0.25, 0.8829, 0.25, 0.8823, 0.263, 0.1719, 1.0, 0.1562, 1.0, 0.1562, 0.5, 0.6395, 0.1761, 0.6395, 0.1761, 0.6472, 0.1657, 0.1562, 1.0, 0.1406, 1.0, 0.1406, 0.5, 0.8823, 0.263, 0.8823, 0.263, 0.8804, 0.2759, 0.1406, 1.0, 0.125, 1.0, 0.125, 0.5, 0.6472, 0.1657, 0.6472, 0.1657, 0.656, 0.156, 0.125, 1.0, 0.1094, 1.0, 0.1094, 0.5, 0.8804, 0.2759, 0.8804, 0.2759, 0.8772, 0.2886, 0.1094, 1.0, 0.09375, 1.0, 0.09375, 0.5, 0.656, 0.156, 0.656, 0.156, 0.6657, 0.1472, 0.09375, 1.0, 0.07812, 1.0, 0.07812, 0.5, 0.8772, 0.2886, 0.8772, 0.2886, 0.8728, 0.3009, 0.07812, 1.0, 0.0625, 1.0, 0.0625, 0.5, 0.6657, 0.1472, 0.6657, 0.1472, 0.6761, 0.1395, 0.0625, 1.0, 0.04688, 1.0, 0.04688, 0.5, 0.8728, 0.3009, 0.8728, 0.3009, 0.8672, 0.3127, 0.04688, 1.0, 0.03125, 1.0, 0.03125, 0.5, 0.6761, 0.1395, 0.6761, 0.1395, 0.6873, 0.1328, 0.03125, 1.0, 0.01562, 1.0, 0.01562, 0.5, 0.75, 0.3829, 0.75, 0.3829, 0.737, 0.3823, 0.01562, 1.0, 0.0, 1.0, 0.0, 0.5, 0.763, 0.3823, 0.75, 0.3829, 0.75, 0.49, 0.763, 0.3823, 0.7735, 0.4888, 0.7968, 0.4854, 0.7886, 0.3772, 0.7759, 0.3804, 0.7968, 0.4854, 0.7886, 0.3772, 0.8197, 0.4797, 0.8418, 0.4717, 0.8127, 0.3672, 0.8009, 0.3728, 0.8418, 0.4717, 0.8127, 0.3672, 0.8631, 0.4617, 0.8833, 0.4496, 0.8343, 0.3528, 0.8239, 0.3605, 0.8833, 0.4496, 0.8343, 0.3528, 0.9023, 0.4355, 0.9197, 0.4197, 0.844, 0.344, 0.9197, 0.4197, 0.9355, 0.4023, 0.8605, 0.3239, 0.8528, 0.3343, 0.9355, 0.4023, 0.8672, 0.3127, 0.8605, 0.3239, 0.9496, 0.3833, 0.8672, 0.3127, 0.9617, 0.3631, 0.9717, 0.3418, 0.8728, 0.3009, 0.9717, 0.3418, 0.9797, 0.3197, 0.8772, 0.2886, 0.9797, 0.3197, 0.9854, 0.2968, 0.8823, 0.263, 0.8804, 0.2759, 0.9854, 0.2968, 0.8823, 0.263, 0.9888, 0.2735, 0.99, 0.25, 0.8823, 0.237, 0.8829, 0.25, 0.99, 0.25, 0.8823, 0.237, 0.9888, 0.2265, 0.9854, 0.2032, 0.8772, 0.2114, 0.8804, 0.2241, 0.9854, 0.2032, 0.8772, 0.2114, 0.9797, 0.1803, 0.9717, 0.1582, 0.8728, 0.1991, 0.9717, 0.1582, 0.9617, 0.1369, 0.8605, 0.1761, 0.8672, 0.1873, 0.9617, 0.1369, 0.8605, 0.1761, 0.9496, 0.1167, 0.9355, 0.09775, 0.8528, 0.1657, 0.9355, 0.09775, 0.9197, 0.08029, 0.844, 0.156, 0.9197, 0.08029, 0.9023, 0.06448, 0.8343, 0.1472, 0.9023, 0.06448, 0.8833, 0.05045, 0.8239, 0.1395, 0.8833, 0.05045, 0.8631, 0.03834, 0.8127, 0.1328, 0.8631, 0.03834, 0.8418, 0.02827, 0.8009, 0.1272, 0.8418, 0.02827, 0.8197, 0.02033, 0.7886, 0.1228, 0.8197, 0.02033, 0.7968, 0.01461, 0.7759, 0.1196, 0.7968, 0.01461, 0.7735, 0.01116, 0.75, 0.1171, 0.763, 0.1177, 0.7735, 0.01116, 0.75, 0.1171, 0.75, 0.01, 0.7265, 0.01116, 0.737, 0.1177, 0.7265, 0.01116, 0.7032, 0.01461, 0.7241, 0.1196, 0.7032, 0.01461, 0.6803, 0.02033, 0.7114, 0.1228, 0.6803, 0.02033, 0.6582, 0.02827, 0.6991, 0.1272, 0.6582, 0.02827, 0.6369, 0.03834, 0.6873, 0.1328, 0.6369, 0.03834, 0.6167, 0.05045, 0.6657, 0.1472, 0.6761, 0.1395, 0.6167, 0.05045, 0.656, 0.156, 0.6657, 0.1472, 0.5977, 0.06448, 0.656, 0.156, 0.5803, 0.08029, 0.5645, 0.09775, 0.6472, 0.1657, 0.5645, 0.09775, 0.5504, 0.1167, 0.6395, 0.1761, 0.5504, 0.1167, 0.5383, 0.1369, 0.6272, 0.1991, 0.6328, 0.1873, 0.5383, 0.1369, 0.6272, 0.1991, 0.5283, 0.1582, 0.5203, 0.1803, 0.6228, 0.2114, 0.5203, 0.1803, 0.5146, 0.2032, 0.6177, 0.237, 0.6196, 0.2241, 0.5146, 0.2032, 0.6177, 0.237, 0.5112, 0.2265, 0.51, 0.25, 0.6171, 0.25, 0.51, 0.25, 0.5112, 0.2735, 0.6177, 0.263, 0.5112, 0.2735, 0.5146, 0.2968, 0.6196, 0.2759, 0.5146, 0.2968, 0.5203, 0.3197, 0.6228, 0.2886, 0.5203, 0.3197, 0.5283, 0.3418, 0.6328, 0.3127, 0.6272, 0.3009, 0.5283, 0.3418, 0.6395, 0.3239, 0.6328, 0.3127, 0.5383, 0.3631, 0.6395, 0.3239, 0.5504, 0.3833, 0.5645, 0.4023, 0.6472, 0.3343, 0.5645, 0.4023, 0.5803, 0.4197, 0.656, 0.344, 0.5803, 0.4197, 0.5977, 0.4355, 0.6761, 0.3605, 0.6657, 0.3528, 0.5977, 0.4355, 0.6761, 0.3605, 0.6167, 0.4496, 0.6369, 0.4617, 0.6873, 0.3672, 0.6369, 0.4617, 0.6582, 0.4717, 0.6991, 0.3728, 0.6582, 0.4717, 0.6803, 0.4797, 0.7114, 0.3772, 0.6803, 0.4797, 0.7032, 0.4854, 0.737, 0.3823, 0.7241, 0.3804, 0.7032, 0.4854, 0.75, 0.3829, 0.737, 0.3823, 0.7265, 0.4888, 0.75, 0.25, 0.7735, 0.4888, 0.75, 0.49, 1.0, 0.5254, 1.0, 0.5, 0.9844, 0.5, 0.9852, 0.5254, 0.75, 0.25, 0.7968, 0.4854, 0.7735, 0.4888, 0.9844, 0.5254, 0.9844, 0.5, 0.9688, 0.5, 0.9695, 0.5254, 0.75, 0.25, 0.8197, 0.4797, 0.7968, 0.4854, 0.9688, 0.5254, 0.9688, 0.5, 0.9531, 0.5, 0.9539, 0.5254, 0.75, 0.25, 0.8418, 0.4717, 0.8197, 0.4797, 0.9531, 0.5254, 0.9531, 0.5, 0.9375, 0.5, 0.9383, 0.5254, 0.75, 0.25, 0.8631, 0.4617, 0.8418, 0.4717, 0.9375, 0.5254, 0.9375, 0.5, 0.9219, 0.5, 0.9227, 0.5254, 0.75, 0.25, 0.8833, 0.4496, 0.8631, 0.4617, 0.9219, 0.5254, 0.9219, 0.5, 0.9062, 0.5, 0.907, 0.5254, 0.75, 0.25, 0.9023, 0.4355, 0.8833, 0.4496, 0.9062, 0.5254, 0.9062, 0.5, 0.8906, 0.5, 0.8914, 0.5254, 0.75, 0.25, 0.9197, 0.4197, 0.9023, 0.4355, 0.8906, 0.5254, 0.8906, 0.5, 0.875, 0.5, 0.8758, 0.5254, 0.75, 0.25, 0.9355, 0.4023, 0.9197, 0.4197, 0.875, 0.5, 0.8594, 0.5, 0.8602, 0.5254, 0.875, 0.5254, 0.75, 0.25, 0.9496, 0.3833, 0.9355, 0.4023, 0.8594, 0.5, 0.8438, 0.5, 0.8445, 0.5254, 0.8594, 0.5254, 0.75, 0.25, 0.9617, 0.3631, 0.9496, 0.3833, 0.8438, 0.5, 0.8281, 0.5, 0.8289, 0.5254, 0.8437, 0.5254, 0.75, 0.25, 0.9717, 0.3418, 0.9617, 0.3631, 0.8281, 0.5, 0.8125, 0.5, 0.8133, 0.5254, 0.8281, 0.5254, 0.75, 0.25, 0.9797, 0.3197, 0.9717, 0.3418, 0.8125, 0.5, 0.7969, 0.5, 0.7977, 0.5254, 0.8125, 0.5254, 0.75, 0.25, 0.9854, 0.2968, 0.9797, 0.3197, 0.7969, 0.5, 0.7812, 0.5, 0.782, 0.5254, 0.7969, 0.5254, 0.75, 0.25, 0.9888, 0.2735, 0.9854, 0.2968, 0.7812, 0.5, 0.7656, 0.5, 0.7664, 0.5254, 0.7812, 0.5254, 0.75, 0.25, 0.99, 0.25, 0.9888, 0.2735, 0.7656, 0.5, 0.75, 0.5, 0.7508, 0.5254, 0.7656, 0.5254, 0.75, 0.25, 0.9888, 0.2265, 0.99, 0.25, 0.75, 0.5, 0.7344, 0.5, 0.7352, 0.5254, 0.75, 0.5254, 0.75, 0.25, 0.9854, 0.2032, 0.9888, 0.2265, 0.7344, 0.5, 0.7188, 0.5, 0.7195, 0.5254, 0.7344, 0.5254, 0.75, 0.25, 0.9797, 0.1803, 0.9854, 0.2032, 0.7188, 0.5, 0.7031, 0.5, 0.7039, 0.5254, 0.7188, 0.5254, 0.75, 0.25, 0.9717, 0.1582, 0.9797, 0.1803, 0.7031, 0.5, 0.6875, 0.5, 0.6883, 0.5254, 0.7031, 0.5254, 0.75, 0.25, 0.9617, 0.1369, 0.9717, 0.1582, 0.6875, 0.5, 0.6719, 0.5, 0.6727, 0.5254, 0.6875, 0.5254, 0.75, 0.25, 0.9496, 0.1167, 0.9617, 0.1369, 0.6719, 0.5, 0.6562, 0.5, 0.657, 0.5254, 0.6719, 0.5254, 0.75, 0.25, 0.9355, 0.09775, 0.9496, 0.1167, 0.6562, 0.5, 0.6406, 0.5, 0.6414, 0.5254, 0.6562, 0.5254, 0.75, 0.25, 0.9197, 0.08029, 0.9355, 0.09775, 0.6406, 0.5, 0.625, 0.5, 0.6258, 0.5254, 0.6406, 0.5254, 0.75, 0.25, 0.9023, 0.06448, 0.9197, 0.08029, 0.625, 0.5, 0.6094, 0.5, 0.6102, 0.5254, 0.625, 0.5254, 0.75, 0.25, 0.8833, 0.05045, 0.9023, 0.06448, 0.6094, 0.5, 0.5938, 0.5, 0.5945, 0.5254, 0.6094, 0.5254, 0.75, 0.25, 0.8631, 0.03834, 0.8833, 0.05045, 0.5938, 0.5, 0.5781, 0.5, 0.5789, 0.5254, 0.5938, 0.5254, 0.75, 0.25, 0.8418, 0.02827, 0.8631, 0.03834, 0.5781, 0.5, 0.5625, 0.5, 0.5633, 0.5254, 0.5781, 0.5254, 0.75, 0.25, 0.8197, 0.02033, 0.8418, 0.02827, 0.5625, 0.5, 0.5469, 0.5, 0.5477, 0.5254, 0.5625, 0.5254, 0.75, 0.25, 0.7968, 0.01461, 0.8197, 0.02033, 0.5469, 0.5, 0.5312, 0.5, 0.532, 0.5254, 0.5469, 0.5254, 0.75, 0.25, 0.7735, 0.01116, 0.7968, 0.01461, 0.5312, 0.5, 0.5156, 0.5, 0.5164, 0.5254, 0.5312, 0.5254, 0.75, 0.25, 0.75, 0.01, 0.7735, 0.01116, 0.5156, 0.5, 0.5, 0.5, 0.5008, 0.5254, 0.5156, 0.5254, 0.75, 0.25, 0.7265, 0.01116, 0.75, 0.01, 0.5, 0.5, 0.4844, 0.5, 0.4852, 0.5254, 0.5, 0.5254, 0.75, 0.25, 0.7032, 0.01461, 0.7265, 0.01116, 0.4844, 0.5, 0.4688, 0.5, 0.4695, 0.5254, 0.4844, 0.5254, 0.75, 0.25, 0.6803, 0.02033, 0.7032, 0.01461, 0.4688, 0.5, 0.4531, 0.5, 0.4539, 0.5254, 0.4688, 0.5254, 0.75, 0.25, 0.6582, 0.02827, 0.6803, 0.02033, 0.4531, 0.5, 0.4375, 0.5, 0.4383, 0.5254, 0.4531, 0.5254, 0.75, 0.25, 0.6369, 0.03834, 0.6582, 0.02827, 0.4375, 0.5, 0.4219, 0.5, 0.4227, 0.5254, 0.4375, 0.5254, 0.75, 0.25, 0.6167, 0.05045, 0.6369, 0.03834, 0.4219, 0.5, 0.4062, 0.5, 0.407, 0.5254, 0.4219, 0.5254, 0.75, 0.25, 0.5977, 0.06448, 0.6167, 0.05045, 0.4062, 0.5, 0.3906, 0.5, 0.3914, 0.5254, 0.4062, 0.5254, 0.75, 0.25, 0.5803, 0.08029, 0.5977, 0.06448, 0.3906, 0.5, 0.375, 0.5, 0.3758, 0.5254, 0.3906, 0.5254, 0.75, 0.25, 0.5645, 0.09775, 0.5803, 0.08029, 0.375, 0.5254, 0.375, 0.5, 0.3594, 0.5, 0.3602, 0.5254, 0.75, 0.25, 0.5504, 0.1167, 0.5645, 0.09775, 0.3594, 0.5254, 0.3594, 0.5, 0.3438, 0.5, 0.3445, 0.5254, 0.75, 0.25, 0.5383, 0.1369, 0.5504, 0.1167, 0.3437, 0.5254, 0.3438, 0.5, 0.3281, 0.5, 0.3289, 0.5254, 0.75, 0.25, 0.5283, 0.1582, 0.5383, 0.1369, 0.3281, 0.5254, 0.3281, 0.5, 0.3125, 0.5, 0.3133, 0.5254, 0.75, 0.25, 0.5203, 0.1803, 0.5283, 0.1582, 0.3125, 0.5254, 0.3125, 0.5, 0.2969, 0.5, 0.2977, 0.5254, 0.75, 0.25, 0.5146, 0.2032, 0.5203, 0.1803, 0.2969, 0.5254, 0.2969, 0.5, 0.2812, 0.5, 0.282, 0.5254, 0.75, 0.25, 0.5112, 0.2265, 0.5146, 0.2032, 0.2812, 0.5254, 0.2812, 0.5, 0.2656, 0.5, 0.2664, 0.5254, 0.75, 0.25, 0.51, 0.25, 0.5112, 0.2265, 0.2656, 0.5254, 0.2656, 0.5, 0.25, 0.5, 0.2508, 0.5254, 0.75, 0.25, 0.5112, 0.2735, 0.51, 0.25, 0.25, 0.5254, 0.25, 0.5, 0.2344, 0.5, 0.2352, 0.5254, 0.75, 0.25, 0.5146, 0.2968, 0.5112, 0.2735, 0.2344, 0.5254, 0.2344, 0.5, 0.2188, 0.5, 0.2195, 0.5254, 0.75, 0.25, 0.5203, 0.3197, 0.5146, 0.2968, 0.2187, 0.5254, 0.2188, 0.5, 0.2031, 0.5, 0.2039, 0.5254, 0.75, 0.25, 0.5283, 0.3418, 0.5203, 0.3197, 0.2031, 0.5254, 0.2031, 0.5, 0.1875, 0.5, 0.1883, 0.5254, 0.75, 0.25, 0.5383, 0.3631, 0.5283, 0.3418, 0.1875, 0.5254, 0.1875, 0.5, 0.1719, 0.5, 0.1727, 0.5254, 0.75, 0.25, 0.5504, 0.3833, 0.5383, 0.3631, 0.1719, 0.5254, 0.1719, 0.5, 0.1562, 0.5, 0.157, 0.5254, 0.75, 0.25, 0.5645, 0.4023, 0.5504, 0.3833, 0.1562, 0.5254, 0.1562, 0.5, 0.1406, 0.5, 0.1414, 0.5254, 0.75, 0.25, 0.5803, 0.4197, 0.5645, 0.4023, 0.1406, 0.5254, 0.1406, 0.5, 0.125, 0.5, 0.1258, 0.5254, 0.75, 0.25, 0.5977, 0.4355, 0.5803, 0.4197, 0.125, 0.5254, 0.125, 0.5, 0.1094, 0.5, 0.1102, 0.5254, 0.75, 0.25, 0.6167, 0.4496, 0.5977, 0.4355, 0.1094, 0.5254, 0.1094, 0.5, 0.09375, 0.5, 0.09454, 0.5254, 0.75, 0.25, 0.6369, 0.4617, 0.6167, 0.4496, 0.09375, 0.5254, 0.09375, 0.5, 0.07812, 0.5, 0.07892, 0.5254, 0.75, 0.25, 0.6582, 0.4717, 0.6369, 0.4617, 0.07812, 0.5254, 0.07812, 0.5, 0.0625, 0.5, 0.06329, 0.5254, 0.75, 0.25, 0.6803, 0.4797, 0.6582, 0.4717, 0.0625, 0.5254, 0.0625, 0.5, 0.04688, 0.5, 0.04767, 0.5254, 0.75, 0.25, 0.7032, 0.4854, 0.6803, 0.4797, 0.04688, 0.5254, 0.04688, 0.5, 0.03125, 0.5, 0.03204, 0.5254, 0.75, 0.25, 0.7265, 0.4888, 0.7032, 0.4854, 0.03125, 0.5254, 0.03125, 0.5, 0.01562, 0.5, 0.01642, 0.5254, 0.75, 0.25, 0.75, 0.49, 0.7265, 0.4888, 0.01562, 0.5254, 0.01562, 0.5, 0.0, 0.5, 0.0007938, 0.5254, 0.9844, 0.5254, 0.9852, 0.5254, 0.9844, 0.5, 0.9688, 0.5, 0.9688, 0.5254, 0.9695, 0.5254, 0.9531, 0.5254, 0.9539, 0.5254, 0.9531, 0.5, 0.9375, 0.5254, 0.9383, 0.5254, 0.9375, 0.5, 0.9219, 0.5254, 0.9227, 0.5254, 0.9219, 0.5, 0.9062, 0.5, 0.9062, 0.5254, 0.907, 0.5254, 0.8906, 0.5254, 0.8914, 0.5254, 0.8906, 0.5, 0.875, 0.5, 0.875, 0.5254, 0.8758, 0.5254, 0.8594, 0.5254, 0.8602, 0.5254, 0.8594, 0.5, 0.8445, 0.5254, 0.8438, 0.5, 0.8438, 0.5254, 0.8281, 0.5254, 0.8289, 0.5254, 0.8281, 0.5, 0.8125, 0.5254, 0.8133, 0.5254, 0.8125, 0.5, 0.7969, 0.5254, 0.7977, 0.5254, 0.7969, 0.5, 0.782, 0.5254, 0.7812, 0.5, 0.7812, 0.5254, 0.7656, 0.5254, 0.7664, 0.5254, 0.7656, 0.5, 0.7508, 0.5254, 0.75, 0.5, 0.75, 0.5254, 0.7352, 0.5254, 0.7344, 0.5, 0.7344, 0.5254, 0.7188, 0.5254, 0.7195, 0.5254, 0.7188, 0.5, 0.7039, 0.5254, 0.7031, 0.5, 0.7031, 0.5254, 0.6883, 0.5254, 0.6875, 0.5, 0.6875, 0.5254, 0.6727, 0.5254, 0.6719, 0.5, 0.6719, 0.5254, 0.6562, 0.5254, 0.657, 0.5254, 0.6562, 0.5, 0.6414, 0.5254, 0.6406, 0.5, 0.6406, 0.5254, 0.6258, 0.5254, 0.625, 0.5, 0.625, 0.5254, 0.6094, 0.5254, 0.6102, 0.5254, 0.6094, 0.5, 0.5945, 0.5254, 0.5938, 0.5, 0.5938, 0.5254, 0.5781, 0.5254, 0.5789, 0.5254, 0.5781, 0.5, 0.5633, 0.5254, 0.5625, 0.5, 0.5625, 0.5254, 0.5469, 0.5254, 0.5477, 0.5254, 0.5469, 0.5, 0.5312, 0.5254, 0.532, 0.5254, 0.5312, 0.5, 0.5156, 0.5254, 0.5164, 0.5254, 0.5156, 0.5, 0.5, 0.5254, 0.5008, 0.5254, 0.5, 0.5, 0.4852, 0.5254, 0.4844, 0.5, 0.4844, 0.5254, 0.4695, 0.5254, 0.4688, 0.5, 0.4688, 0.5254, 0.4531, 0.5254, 0.4539, 0.5254, 0.4531, 0.5, 0.4383, 0.5254, 0.4375, 0.5, 0.4375, 0.5254, 0.4227, 0.5254, 0.4219, 0.5, 0.4219, 0.5254, 0.407, 0.5254, 0.4062, 0.5, 0.4062, 0.5254, 0.3906, 0.5254, 0.3914, 0.5254, 0.3906, 0.5, 0.3758, 0.5254, 0.375, 0.5, 0.375, 0.5254, 0.3594, 0.5, 0.3594, 0.5254, 0.3602, 0.5254, 0.3438, 0.5254, 0.3445, 0.5254, 0.3438, 0.5, 0.3281, 0.5, 0.3281, 0.5254, 0.3289, 0.5254, 0.3125, 0.5254, 0.3133, 0.5254, 0.3125, 0.5, 0.2969, 0.5, 0.2969, 0.5254, 0.2977, 0.5254, 0.2812, 0.5254, 0.282, 0.5254, 0.2812, 0.5, 0.2656, 0.5, 0.2656, 0.5254, 0.2664, 0.5254, 0.25, 0.5, 0.25, 0.5254, 0.2508, 0.5254, 0.2344, 0.5254, 0.2352, 0.5254, 0.2344, 0.5, 0.2188, 0.5, 0.2188, 0.5254, 0.2195, 0.5254, 0.2031, 0.5254, 0.2039, 0.5254, 0.2031, 0.5, 0.1875, 0.5, 0.1875, 0.5254, 0.1883, 0.5254, 0.1719, 0.5254, 0.1727, 0.5254, 0.1719, 0.5, 0.1562, 0.5, 0.1562, 0.5254, 0.157, 0.5254, 0.1406, 0.5254, 0.1414, 0.5254, 0.1406, 0.5, 0.125, 0.5254, 0.1258, 0.5254, 0.125, 0.5, 0.1094, 0.5254, 0.1102, 0.5254, 0.1094, 0.5, 0.09375, 0.5, 0.09375, 0.5254, 0.09454, 0.5254, 0.07812, 0.5254, 0.07892, 0.5254, 0.07812, 0.5, 0.0625, 0.5, 0.0625, 0.5254, 0.06329, 0.5254, 0.04688, 0.5, 0.04688, 0.5254, 0.04767, 0.5254, 0.03125, 0.5254, 0.03204, 0.5254, 0.03125, 0.5, 0.01562, 0.5, 0.01562, 0.5254, 0.01642, 0.5254, 0.0, 0.5, 0.0, 0.5254, 0.0007938, 0.5254, 0.2611, 0.3683, 0.2616, 0.3682, 0.2735, 0.4888, 0.25, 0.49, 0.25, 0.3688, 0.2732, 0.3665, 0.2968, 0.4854, 0.2735, 0.4888, 0.2616, 0.3682, 0.2726, 0.3666, 0.2845, 0.3637, 0.3197, 0.4797, 0.2968, 0.4854, 0.2732, 0.3665, 0.2839, 0.3638, 0.2949, 0.36, 0.2955, 0.3598, 0.3418, 0.4717, 0.3197, 0.4797, 0.2845, 0.3637, 0.3055, 0.355, 0.306, 0.3548, 0.3631, 0.4617, 0.3418, 0.4717, 0.2955, 0.3598, 0.316, 0.3488, 0.3833, 0.4496, 0.3631, 0.4617, 0.306, 0.3548, 0.3155, 0.3491, 0.3254, 0.3418, 0.4023, 0.4355, 0.3833, 0.4496, 0.316, 0.3488, 0.3249, 0.3422, 0.334, 0.334, 0.4197, 0.4197, 0.4023, 0.4355, 0.3254, 0.3418, 0.3336, 0.3344, 0.3418, 0.3254, 0.4355, 0.4023, 0.4197, 0.4197, 0.334, 0.334, 0.3414, 0.3258, 0.3488, 0.316, 0.4496, 0.3833, 0.4355, 0.4023, 0.3418, 0.3254, 0.3484, 0.3165, 0.3548, 0.306, 0.4617, 0.3631, 0.4496, 0.3833, 0.3488, 0.316, 0.3545, 0.3065, 0.3598, 0.2955, 0.4717, 0.3418, 0.4617, 0.3631, 0.3548, 0.306, 0.3595, 0.296, 0.3637, 0.2845, 0.4797, 0.3197, 0.4717, 0.3418, 0.3598, 0.2955, 0.3635, 0.285, 0.3665, 0.2732, 0.4854, 0.2968, 0.4797, 0.3197, 0.3637, 0.2845, 0.3664, 0.2738, 0.3682, 0.2616, 0.4888, 0.2735, 0.4854, 0.2968, 0.3665, 0.2732, 0.3682, 0.2622, 0.3688, 0.25, 0.49, 0.25, 0.4888, 0.2735, 0.3682, 0.2616, 0.3688, 0.2506, 0.3683, 0.2389, 0.3682, 0.2384, 0.4888, 0.2265, 0.49, 0.25, 0.3688, 0.25, 0.3665, 0.2268, 0.4854, 0.2032, 0.4888, 0.2265, 0.3682, 0.2384, 0.3666, 0.2274, 0.3638, 0.2161, 0.3637, 0.2155, 0.4797, 0.1803, 0.4854, 0.2032, 0.3665, 0.2268, 0.36, 0.2051, 0.3598, 0.2045, 0.4717, 0.1582, 0.4797, 0.1803, 0.3637, 0.2155, 0.355, 0.1945, 0.3548, 0.194, 0.4617, 0.1369, 0.4717, 0.1582, 0.3598, 0.2045, 0.3488, 0.184, 0.4496, 0.1167, 0.4617, 0.1369, 0.3548, 0.194, 0.3491, 0.1845, 0.3422, 0.1751, 0.3418, 0.1746, 0.4355, 0.09775, 0.4496, 0.1167, 0.3488, 0.184, 0.3344, 0.1664, 0.334, 0.166, 0.4197, 0.08029, 0.4355, 0.09775, 0.3418, 0.1746, 0.3254, 0.1582, 0.4023, 0.06448, 0.4197, 0.08029, 0.334, 0.166, 0.3258, 0.1586, 0.3165, 0.1516, 0.316, 0.1512, 0.3833, 0.05045, 0.4023, 0.06448, 0.3254, 0.1582, 0.306, 0.1452, 0.3631, 0.03834, 0.3833, 0.05045, 0.316, 0.1512, 0.3065, 0.1455, 0.296, 0.1405, 0.2955, 0.1402, 0.3418, 0.02827, 0.3631, 0.03834, 0.306, 0.1452, 0.2845, 0.1363, 0.3197, 0.02033, 0.3418, 0.02827, 0.2955, 0.1402, 0.285, 0.1365, 0.2732, 0.1335, 0.2968, 0.01461, 0.3197, 0.02033, 0.2845, 0.1363, 0.2738, 0.1336, 0.2616, 0.1318, 0.2735, 0.01116, 0.2968, 0.01461, 0.2732, 0.1335, 0.2622, 0.1318, 0.25, 0.1312, 0.25, 0.01, 0.2735, 0.01116, 0.2616, 0.1318, 0.2506, 0.1312, 0.2384, 0.1318, 0.2265, 0.01116, 0.25, 0.01, 0.25, 0.1312, 0.2389, 0.1317, 0.2268, 0.1335, 0.2032, 0.01461, 0.2265, 0.01116, 0.2384, 0.1318, 0.2274, 0.1334, 0.2155, 0.1363, 0.1803, 0.02033, 0.2032, 0.01461, 0.2268, 0.1335, 0.2161, 0.1362, 0.2045, 0.1402, 0.1582, 0.02827, 0.1803, 0.02033, 0.2155, 0.1363, 0.2051, 0.14, 0.194, 0.1452, 0.1369, 0.03834, 0.1582, 0.02827, 0.2045, 0.1402, 0.1945, 0.145, 0.184, 0.1512, 0.1167, 0.05045, 0.1369, 0.03834, 0.194, 0.1452, 0.1845, 0.1509, 0.1746, 0.1582, 0.09775, 0.06448, 0.1167, 0.05045, 0.184, 0.1512, 0.1751, 0.1578, 0.166, 0.166, 0.08029, 0.08029, 0.09775, 0.06448, 0.1746, 0.1582, 0.1664, 0.1656, 0.1582, 0.1746, 0.06448, 0.09775, 0.08029, 0.08029, 0.166, 0.166, 0.1586, 0.1742, 0.1512, 0.184, 0.05045, 0.1167, 0.06448, 0.09775, 0.1582, 0.1746, 0.1516, 0.1835, 0.1452, 0.194, 0.03834, 0.1369, 0.05045, 0.1167, 0.1512, 0.184, 0.1455, 0.1935, 0.1402, 0.2045, 0.02827, 0.1582, 0.03834, 0.1369, 0.1452, 0.194, 0.1405, 0.204, 0.1363, 0.2155, 0.02033, 0.1803, 0.02827, 0.1582, 0.1402, 0.2045, 0.1365, 0.215, 0.1335, 0.2268, 0.01461, 0.2032, 0.02033, 0.1803, 0.1363, 0.2155, 0.1336, 0.2262, 0.1318, 0.2384, 0.01116, 0.2265, 0.01461, 0.2032, 0.1335, 0.2268, 0.1318, 0.2378, 0.01, 0.25, 0.01116, 0.2265, 0.1318, 0.2384, 0.1312, 0.2494, 0.1312, 0.25, 0.1317, 0.2611, 0.1318, 0.2616, 0.01116, 0.2735, 0.01, 0.25, 0.1312, 0.25, 0.1335, 0.2732, 0.01461, 0.2968, 0.01116, 0.2735, 0.1318, 0.2616, 0.1334, 0.2726, 0.1362, 0.2839, 0.1363, 0.2845, 0.02033, 0.3197, 0.01461, 0.2968, 0.1335, 0.2732, 0.1402, 0.2955, 0.02827, 0.3418, 0.02033, 0.3197, 0.1363, 0.2845, 0.14, 0.2949, 0.145, 0.3055, 0.1452, 0.306, 0.03834, 0.3631, 0.02827, 0.3418, 0.1402, 0.2955, 0.1512, 0.316, 0.05045, 0.3833, 0.03834, 0.3631, 0.1452, 0.306, 0.1509, 0.3155, 0.1578, 0.3249, 0.1582, 0.3254, 0.06448, 0.4023, 0.05045, 0.3833, 0.1512, 0.316, 0.1656, 0.3336, 0.166, 0.334, 0.08029, 0.4197, 0.06448, 0.4023, 0.1582, 0.3254, 0.1742, 0.3414, 0.1746, 0.3418, 0.09775, 0.4355, 0.08029, 0.4197, 0.166, 0.334, 0.184, 0.3488, 0.1167, 0.4496, 0.09775, 0.4355, 0.1746, 0.3418, 0.1835, 0.3484, 0.1935, 0.3545, 0.194, 0.3548, 0.1369, 0.4617, 0.1167, 0.4496, 0.184, 0.3488, 0.2045, 0.3598, 0.1582, 0.4717, 0.1369, 0.4617, 0.194, 0.3548, 0.204, 0.3595, 0.2155, 0.3637, 0.1803, 0.4797, 0.1582, 0.4717, 0.2045, 0.3598, 0.215, 0.3635, 0.2262, 0.3664, 0.2268, 0.3665, 0.2032, 0.4854, 0.1803, 0.4797, 0.2155, 0.3637, 0.2384, 0.3682, 0.2265, 0.4888, 0.2032, 0.4854, 0.2268, 0.3665, 0.2378, 0.3682, 0.25, 0.3688, 0.25, 0.49, 0.2265, 0.4888, 0.2384, 0.3682, 0.2494, 0.3688])
me_flame_burner.materials.append(mat_plate)
me_flame_burner.materials.append(mat_pool)
me_flame_burner.use_remesh_fix_poles = True
me_flame_burner.use_remesh_preserve_attributes = False
me_flame_burner.use_mirror_vertex_groups = False
me_flame_burner.update()
me_flame_air_source = bpy.data.meshes.new('FLAME_Air_Source')
me_flame_air_source.from_pydata([(0.0, 2.81, -0.2881), (1.075, 2.596, -0.2881), (1.987, 1.987, -0.2881), (2.596, 1.075, -0.2881), (2.81, -1.228e-07, -0.2881), (2.596, -1.075, -0.2881), (1.987, -1.987, -0.2881), (1.075, -2.596, -0.2881), (4.243e-07, -2.81, -0.2881), (-1.075, -2.596, -0.2881), (-1.987, -1.987, -0.2881), (-2.596, -1.075, -0.2881), (-2.81, 3.351e-08, -0.2881), (-2.596, 1.075, -0.2881), (-1.987, 1.987, -0.2881), (-1.075, 2.596, -0.2881), (0.0, 2.91, -0.5), (0.0, 2.91, 0.5), (1.114, 2.688, -0.5), (1.114, 2.688, 0.5), (2.058, 2.058, -0.5), (2.058, 2.058, 0.5), (2.688, 1.114, -0.5), (2.688, 1.114, 0.5), (2.91, -1.272e-07, -0.5), (2.91, -1.272e-07, 0.5), (2.688, -1.114, -0.5), (2.688, -1.114, 0.5), (2.058, -2.058, -0.5), (2.058, -2.058, 0.5), (1.114, -2.688, -0.5), (1.114, -2.688, 0.5), (4.394e-07, -2.91, -0.5), (4.394e-07, -2.91, 0.5), (-1.114, -2.688, -0.5), (-1.114, -2.688, 0.5), (-2.058, -2.058, -0.5), (-2.058, -2.058, 0.5), (-2.688, -1.114, -0.5), (-2.688, -1.114, 0.5), (-2.91, 3.47e-08, -0.5), (-2.91, 3.47e-08, 0.5), (-2.688, 1.114, -0.5), (-2.688, 1.114, 0.5), (-2.058, 2.058, -0.5), (-2.058, 2.058, 0.5), (-1.114, 2.688, -0.5), (-1.114, 2.688, 0.5), (0.8419, 2.033, -0.5), (0.0, 2.2, -0.5), (1.556, 1.556, -0.5), (2.033, 0.8419, -0.5), (2.2, -9.617e-08, -0.5), (2.033, -0.8419, -0.5), (1.556, -1.556, -0.5), (0.8419, -2.033, -0.5), (3.322e-07, -2.2, -0.5), (-0.8419, -2.033, -0.5), (-1.556, -1.556, -0.5), (-2.033, -0.8419, -0.5), (-2.2, 2.623e-08, -0.5), (-2.033, 0.8419, -0.5), (-1.556, 1.556, -0.5), (-0.8419, 2.033, -0.5), (0.0, 2.2, -0.2881), (-1.556, 1.556, -0.2881), (1.556, 1.556, -0.2881), (-0.8419, 2.033, -0.2881), (-1.987, 1.987, 0.5), (0.0, 2.81, 0.5), (1.075, 2.596, 0.5), (-1.075, 2.596, 0.5), (1.987, 1.987, 0.5), (2.033, 0.8419, -0.2881), (0.8419, 2.033, -0.2881), (2.2, -9.617e-08, -0.2881), (2.033, -0.8419, -0.2881), (2.596, 1.075, 0.5), (2.81, -1.228e-07, 0.5), (1.556, -1.556, -0.2881), (0.8419, -2.033, -0.2881), (2.596, -1.075, 0.5), (1.987, -1.987, 0.5), (3.322e-07, -2.2, -0.2881), (1.075, -2.596, 0.5), (-0.8419, -2.033, -0.2881), (4.243e-07, -2.81, 0.5), (-1.556, -1.556, -0.2881), (-1.075, -2.596, 0.5), (-2.033, -0.8419, -0.2881), (-2.2, 2.623e-08, -0.2881), (-2.033, 0.8419, -0.2881), (-2.596, -1.075, 0.5), (-1.987, -1.987, 0.5), (-2.81, 3.351e-08, 0.5), (-2.596, 1.075, 0.5)], [], [(17, 18, 16), (19, 20, 18), (21, 22, 20), (23, 24, 22), (25, 26, 24), (27, 28, 26), (29, 30, 28), (31, 32, 30), (33, 34, 32), (35, 36, 34), (37, 38, 36), (39, 40, 38), (41, 42, 40), (43, 44, 42), (45, 46, 44), (47, 16, 46), (18, 49, 16), (18, 50, 48), (51, 24, 52), (26, 54, 53), (30, 55, 54), (30, 56, 55), (36, 57, 34), (59, 58, 36), (38, 60, 59), (46, 62, 44), (1, 64, 74), (66, 1, 74), (1, 72, 70), (3, 66, 73), (3, 77, 72), (75, 3, 73), (4, 77, 3), (78, 5, 81), (5, 82, 81), (7, 79, 80), (7, 82, 6), (7, 80, 83), (7, 86, 84), (85, 9, 8), (8, 88, 86), (10, 9, 85), (93, 88, 9), (11, 87, 89), (10, 92, 93), (90, 11, 89), (92, 11, 12), (91, 12, 90), (12, 95, 94), (13, 68, 95), (14, 65, 67), (14, 71, 68), (15, 69, 71), (48, 66, 74), (51, 66, 50), (51, 52, 73), (54, 76, 53), (55, 80, 79), (55, 56, 83), (57, 83, 56), (58, 87, 85), (58, 59, 89), (59, 60, 90), (61, 62, 65), (65, 62, 67), (63, 64, 67), (19, 69, 70), (21, 19, 70), (23, 72, 77), (25, 23, 77), (24, 53, 52), (81, 25, 78), (27, 82, 29), (31, 82, 84), (86, 31, 84), (33, 86, 88), (93, 35, 88), (39, 37, 93), (41, 92, 94), (60, 40, 42), (61, 44, 62), (68, 43, 95), (47, 45, 68), (69, 47, 71), (17, 19, 18), (19, 21, 20), (21, 23, 22), (23, 25, 24), (25, 27, 26), (27, 29, 28), (29, 31, 30), (31, 33, 32), (33, 35, 34), (35, 37, 36), (37, 39, 38), (39, 41, 40), (41, 43, 42), (43, 45, 44), (45, 47, 46), (47, 17, 16), (18, 48, 49), (18, 20, 50), (51, 50, 20), (20, 22, 51), (51, 22, 24), (26, 28, 54), (54, 28, 30), (30, 32, 56), (36, 58, 57), (36, 38, 59), (38, 40, 60), (46, 63, 62), (63, 46, 16), (16, 49, 63), (1, 0, 64), (70, 69, 0), (0, 1, 70), (66, 2, 1), (1, 2, 72), (3, 2, 66), (72, 2, 3), (75, 4, 3), (4, 78, 77), (76, 5, 75), (5, 4, 75), (78, 4, 5), (76, 79, 5), (79, 6, 5), (5, 6, 82), (7, 6, 79), (7, 84, 82), (83, 8, 7), (7, 8, 86), (83, 85, 8), (8, 9, 88), (87, 10, 85), (9, 10, 93), (11, 10, 87), (10, 11, 92), (90, 12, 11), (94, 92, 12), (91, 13, 12), (12, 13, 95), (91, 65, 13), (65, 14, 13), (13, 14, 68), (67, 15, 14), (14, 15, 71), (67, 64, 0), (0, 15, 67), (15, 0, 69), (64, 49, 48), (74, 64, 48), (48, 50, 66), (51, 73, 66), (52, 75, 73), (75, 52, 53), (76, 75, 53), (54, 79, 76), (79, 54, 55), (83, 80, 55), (57, 85, 83), (57, 58, 85), (89, 87, 58), (90, 89, 59), (91, 90, 60), (60, 61, 91), (65, 91, 61), (62, 63, 67), (63, 49, 64), (19, 17, 69), (70, 72, 21), (23, 21, 72), (77, 78, 25), (24, 26, 53), (81, 27, 25), (27, 81, 82), (31, 29, 82), (86, 33, 31), (57, 56, 32), (32, 34, 57), (35, 33, 88), (93, 37, 35), (93, 92, 39), (41, 39, 92), (61, 60, 42), (95, 43, 94), (43, 41, 94), (61, 42, 44), (68, 45, 43), (71, 47, 68), (69, 17, 47)])
me_flame_air_source.polygons.foreach_set('material_index', [0, 0, 0, 0, 0, 0, 0, 0, 0, 0, 0, 0, 0, 0, 0, 0, 0, 0, 0, 0, 0, 0, 0, 0, 0, 0, 1, 1, 0, 1, 0, 1, 0, 0, 0, 1, 0, 1, 0, 1, 0, 1, 0, 1, 0, 1, 0, 1, 0, 0, 1, 0, 0, 0, 0, 0, 0, 0, 0, 0, 0, 0, 0, 0, 0, 0, 0, 0, 0, 0, 0, 0, 0, 0, 0, 0, 0, 0, 0, 0, 0, 0, 0, 0, 0, 0, 0, 0, 0, 0, 0, 0, 0, 0, 0, 0, 0, 0, 0, 0, 0, 0, 0, 0, 0, 0, 0, 0, 0, 0, 0, 0, 0, 0, 1, 0, 0, 1, 0, 1, 0, 1, 0, 1, 1, 0, 1, 1, 0, 1, 0, 1, 0, 1, 0, 1, 0, 1, 0, 1, 0, 1, 0, 1, 1, 0, 1, 0, 1, 1, 0, 0, 0, 0, 0, 0, 0, 0, 0, 0, 0, 0, 0, 0, 0, 0, 0, 0, 0, 0, 0, 0, 0, 0, 0, 0, 0, 0, 0, 0, 0, 0, 0, 0, 0, 0, 0, 0, 0, 0, 0, 0])
_uv = me_flame_air_source.uv_layers.new(name='UVMap')
_uv.uv.foreach_set('vector', [1.0, 1.0, 0.9375, 0.5, 1.0, 0.5, 0.9375, 1.0, 0.875, 0.5, 0.9375, 0.5, 0.875, 1.0, 0.8125, 0.5, 0.875, 0.5, 0.8125, 1.0, 0.75, 0.5, 0.8125, 0.5, 0.75, 1.0, 0.6875, 0.5, 0.75, 0.5, 0.6875, 1.0, 0.625, 0.5, 0.6875, 0.5, 0.625, 1.0, 0.5625, 0.5, 0.625, 0.5, 0.5625, 1.0, 0.5, 0.5, 0.5625, 0.5, 0.5, 1.0, 0.4375, 0.5, 0.5, 0.5, 0.4375, 1.0, 0.375, 0.5, 0.4375, 0.5, 0.375, 1.0, 0.3125, 0.5, 0.375, 0.5, 0.3125, 1.0, 0.25, 0.5, 0.3125, 0.5, 0.25, 1.0, 0.1875, 0.5, 0.25, 0.5, 0.1875, 1.0, 0.125, 0.5, 0.1875, 0.5, 0.125, 1.0, 0.0625, 0.5, 0.125, 0.5, 0.0625, 1.0, 0.0, 0.5, 0.0625, 0.5, 0.8418, 0.4717, 0.75, 0.4314, 0.75, 0.49, 0.8418, 0.4717, 0.8783, 0.3783, 0.8194, 0.4176, 0.9176, 0.3194, 0.99, 0.25, 0.9314, 0.25, 0.9717, 0.1582, 0.8783, 0.1217, 0.9176, 0.1806, 0.8418, 0.02827, 0.8194, 0.08237, 0.8783, 0.1217, 0.8418, 0.02827, 0.75, 0.06856, 0.8194, 0.08237, 0.5803, 0.08029, 0.6806, 0.08237, 0.6582, 0.02827, 0.5824, 0.1806, 0.6217, 0.1217, 0.5803, 0.08029, 0.5283, 0.1582, 0.5686, 0.25, 0.5824, 0.1806, 0.6582, 0.4717, 0.6217, 0.3783, 0.5803, 0.4197, 0.8418, 0.4717, 0.75, 0.4379, 0.8219, 0.4236, 0.8829, 0.3829, 0.8418, 0.4717, 0.8219, 0.4236, 0.9375, 0.5, 0.875, 0.83, 0.9375, 0.83, 0.9717, 0.3418, 0.8829, 0.3829, 0.9236, 0.3219, 0.8125, 0.5, 0.8125, 0.83, 0.875, 0.83, 0.9379, 0.25, 0.9717, 0.3418, 0.9236, 0.3219, 0.75, 0.5, 0.8125, 0.83, 0.8125, 0.5, 0.75, 0.83, 0.6875, 0.5, 0.6875, 0.83, 0.6875, 0.5, 0.625, 0.83, 0.6875, 0.83, 0.8418, 0.02827, 0.8829, 0.1171, 0.8219, 0.0764, 0.5625, 0.5, 0.625, 0.83, 0.625, 0.5, 0.8418, 0.02827, 0.8219, 0.0764, 0.75, 0.0621, 0.5625, 0.5, 0.5, 0.83, 0.5625, 0.83, 0.6781, 0.0764, 0.6582, 0.02827, 0.75, 0.01, 0.5, 0.5, 0.4375, 0.83, 0.5, 0.83, 0.5803, 0.08029, 0.6582, 0.02827, 0.6781, 0.0764, 0.375, 0.83, 0.4375, 0.83, 0.4375, 0.5, 0.5283, 0.1582, 0.6171, 0.1171, 0.5764, 0.1781, 0.375, 0.5, 0.3125, 0.83, 0.375, 0.83, 0.5621, 0.25, 0.5283, 0.1582, 0.5764, 0.1781, 0.3125, 0.83, 0.3125, 0.5, 0.25, 0.5, 0.5764, 0.3219, 0.51, 0.25, 0.5621, 0.25, 0.25, 0.5, 0.1875, 0.83, 0.25, 0.83, 0.1875, 0.5, 0.125, 0.83, 0.1875, 0.83, 0.5803, 0.4197, 0.6171, 0.3829, 0.6781, 0.4236, 0.125, 0.5, 0.0625, 0.83, 0.125, 0.83, 0.0625, 0.5, 0.0, 0.83, 0.0625, 0.83, 0.9375, 0.5372, 0.875, 0.626, 0.9375, 0.626, 0.8125, 0.5372, 0.875, 0.626, 0.875, 0.5372, 0.8125, 0.5372, 0.75, 0.5372, 0.8125, 0.626, 0.625, 0.5372, 0.6875, 0.626, 0.6875, 0.5372, 0.5625, 0.5372, 0.5625, 0.626, 0.625, 0.626, 0.5625, 0.5372, 0.5, 0.5372, 0.5, 0.626, 0.4375, 0.5372, 0.5, 0.626, 0.5, 0.5372, 0.375, 0.5372, 0.375, 0.626, 0.4375, 0.626, 0.375, 0.5372, 0.3125, 0.5372, 0.3125, 0.626, 0.3125, 0.5372, 0.25, 0.5372, 0.25, 0.626, 0.1875, 0.5372, 0.125, 0.5372, 0.125, 0.626, 0.125, 0.626, 0.125, 0.5372, 0.0625, 0.626, 0.0625, 0.5372, 0.0, 0.626, 0.0625, 0.626, 0.3418, 0.4717, 0.25, 0.4818, 0.3387, 0.4641, 0.4197, 0.4197, 0.3418, 0.4717, 0.3387, 0.4641, 0.4717, 0.3418, 0.4139, 0.4139, 0.4641, 0.3387, 0.49, 0.25, 0.4717, 0.3418, 0.4641, 0.3387, 0.99, 0.25, 0.9176, 0.1806, 0.9314, 0.25, 0.4641, 0.1613, 0.49, 0.25, 0.4818, 0.25, 0.4717, 0.1582, 0.4139, 0.08613, 0.4197, 0.08029, 0.3418, 0.02827, 0.4139, 0.08613, 0.3387, 0.03589, 0.25, 0.01825, 0.3418, 0.02827, 0.3387, 0.03589, 0.25, 0.01, 0.25, 0.01825, 0.1613, 0.03589, 0.08613, 0.08613, 0.1582, 0.02827, 0.1613, 0.03589, 0.02827, 0.1582, 0.08029, 0.08029, 0.08613, 0.08613, 0.01, 0.25, 0.03589, 0.1613, 0.01825, 0.25, 0.5686, 0.25, 0.51, 0.25, 0.5283, 0.3418, 0.5824, 0.3194, 0.5803, 0.4197, 0.6217, 0.3783, 0.08613, 0.4139, 0.02827, 0.3418, 0.03589, 0.3387, 0.1582, 0.4717, 0.08029, 0.4197, 0.08613, 0.4139, 0.25, 0.4818, 0.1582, 0.4717, 0.1613, 0.4641, 1.0, 1.0, 0.9375, 1.0, 0.9375, 0.5, 0.9375, 1.0, 0.875, 1.0, 0.875, 0.5, 0.875, 1.0, 0.8125, 1.0, 0.8125, 0.5, 0.8125, 1.0, 0.75, 1.0, 0.75, 0.5, 0.75, 1.0, 0.6875, 1.0, 0.6875, 0.5, 0.6875, 1.0, 0.625, 1.0, 0.625, 0.5, 0.625, 1.0, 0.5625, 1.0, 0.5625, 0.5, 0.5625, 1.0, 0.5, 1.0, 0.5, 0.5, 0.5, 1.0, 0.4375, 1.0, 0.4375, 0.5, 0.4375, 1.0, 0.375, 1.0, 0.375, 0.5, 0.375, 1.0, 0.3125, 1.0, 0.3125, 0.5, 0.3125, 1.0, 0.25, 1.0, 0.25, 0.5, 0.25, 1.0, 0.1875, 1.0, 0.1875, 0.5, 0.1875, 1.0, 0.125, 1.0, 0.125, 0.5, 0.125, 1.0, 0.0625, 1.0, 0.0625, 0.5, 0.0625, 1.0, 0.0, 1.0, 0.0, 0.5, 0.8418, 0.4717, 0.8194, 0.4176, 0.75, 0.4314, 0.8418, 0.4717, 0.9197, 0.4197, 0.8783, 0.3783, 0.9176, 0.3194, 0.8783, 0.3783, 0.9197, 0.4197, 0.9197, 0.4197, 0.9717, 0.3418, 0.9176, 0.3194, 0.9176, 0.3194, 0.9717, 0.3418, 0.99, 0.25, 0.9717, 0.1582, 0.9197, 0.08029, 0.8783, 0.1217, 0.8783, 0.1217, 0.9197, 0.08029, 0.8418, 0.02827, 0.8418, 0.02827, 0.75, 0.01, 0.75, 0.06856, 0.5803, 0.08029, 0.6217, 0.1217, 0.6806, 0.08237, 0.5803, 0.08029, 0.5283, 0.1582, 0.5824, 0.1806, 0.5283, 0.1582, 0.51, 0.25, 0.5686, 0.25, 0.6582, 0.4717, 0.6806, 0.4176, 0.6217, 0.3783, 0.6806, 0.4176, 0.6582, 0.4717, 0.75, 0.49, 0.75, 0.49, 0.75, 0.4314, 0.6806, 0.4176, 0.8418, 0.4717, 0.75, 0.49, 0.75, 0.4379, 0.9375, 0.83, 1.0, 0.83, 1.0, 0.5, 1.0, 0.5, 0.9375, 0.5, 0.9375, 0.83, 0.8829, 0.3829, 0.9197, 0.4197, 0.8418, 0.4717, 0.9375, 0.5, 0.875, 0.5, 0.875, 0.83, 0.9717, 0.3418, 0.9197, 0.4197, 0.8829, 0.3829, 0.875, 0.83, 0.875, 0.5, 0.8125, 0.5, 0.9379, 0.25, 0.99, 0.25, 0.9717, 0.3418, 0.75, 0.5, 0.75, 0.83, 0.8125, 0.83, 0.9236, 0.1781, 0.9717, 0.1582, 0.9379, 0.25, 0.9717, 0.1582, 0.99, 0.25, 0.9379, 0.25, 0.75, 0.83, 0.75, 0.5, 0.6875, 0.5, 0.9236, 0.1781, 0.8829, 0.1171, 0.9717, 0.1582, 0.8829, 0.1171, 0.9197, 0.08029, 0.9717, 0.1582, 0.6875, 0.5, 0.625, 0.5, 0.625, 0.83, 0.8418, 0.02827, 0.9197, 0.08029, 0.8829, 0.1171, 0.5625, 0.5, 0.5625, 0.83, 0.625, 0.83, 0.75, 0.0621, 0.75, 0.01, 0.8418, 0.02827, 0.5625, 0.5, 0.5, 0.5, 0.5, 0.83, 0.75, 0.0621, 0.6781, 0.0764, 0.75, 0.01, 0.5, 0.5, 0.4375, 0.5, 0.4375, 0.83, 0.6171, 0.1171, 0.5803, 0.08029, 0.6781, 0.0764, 0.4375, 0.5, 0.375, 0.5, 0.375, 0.83, 0.5283, 0.1582, 0.5803, 0.08029, 0.6171, 0.1171, 0.375, 0.5, 0.3125, 0.5, 0.3125, 0.83, 0.5621, 0.25, 0.51, 0.25, 0.5283, 0.1582, 0.25, 0.83, 0.3125, 0.83, 0.25, 0.5, 0.5764, 0.3219, 0.5283, 0.3418, 0.51, 0.25, 0.25, 0.5, 0.1875, 0.5, 0.1875, 0.83, 0.5764, 0.3219, 0.6171, 0.3829, 0.5283, 0.3418, 0.6171, 0.3829, 0.5803, 0.4197, 0.5283, 0.3418, 0.1875, 0.5, 0.125, 0.5, 0.125, 0.83, 0.6781, 0.4236, 0.6582, 0.4717, 0.5803, 0.4197, 0.125, 0.5, 0.0625, 0.5, 0.0625, 0.83, 0.6781, 0.4236, 0.75, 0.4379, 0.75, 0.49, 0.75, 0.49, 0.6582, 0.4717, 0.6781, 0.4236, 0.0625, 0.5, 0.0, 0.5, 0.0, 0.83, 1.0, 0.626, 1.0, 0.5372, 0.9375, 0.5372, 0.9375, 0.626, 1.0, 0.626, 0.9375, 0.5372, 0.9375, 0.5372, 0.875, 0.5372, 0.875, 0.626, 0.8125, 0.5372, 0.8125, 0.626, 0.875, 0.626, 0.75, 0.5372, 0.75, 0.626, 0.8125, 0.626, 0.75, 0.626, 0.75, 0.5372, 0.6875, 0.5372, 0.6875, 0.626, 0.75, 0.626, 0.6875, 0.5372, 0.625, 0.5372, 0.625, 0.626, 0.6875, 0.626, 0.625, 0.626, 0.625, 0.5372, 0.5625, 0.5372, 0.5, 0.626, 0.5625, 0.626, 0.5625, 0.5372, 0.4375, 0.5372, 0.4375, 0.626, 0.5, 0.626, 0.4375, 0.5372, 0.375, 0.5372, 0.4375, 0.626, 0.3125, 0.626, 0.375, 0.626, 0.375, 0.5372, 0.25, 0.626, 0.3125, 0.626, 0.3125, 0.5372, 0.1875, 0.626, 0.25, 0.626, 0.25, 0.5372, 0.25, 0.5372, 0.1875, 0.5372, 0.1875, 0.626, 0.125, 0.626, 0.1875, 0.626, 0.1875, 0.5372, 0.125, 0.5372, 0.0625, 0.5372, 0.0625, 0.626, 0.0625, 0.5372, 0.0, 0.5372, 0.0, 0.626, 0.3418, 0.4717, 0.25, 0.49, 0.25, 0.4818, 0.3387, 0.4641, 0.4139, 0.4139, 0.4197, 0.4197, 0.4717, 0.3418, 0.4197, 0.4197, 0.4139, 0.4139, 0.4641, 0.3387, 0.4818, 0.25, 0.49, 0.25, 0.99, 0.25, 0.9717, 0.1582, 0.9176, 0.1806, 0.4641, 0.1613, 0.4717, 0.1582, 0.49, 0.25, 0.4717, 0.1582, 0.4641, 0.1613, 0.4139, 0.08613, 0.3418, 0.02827, 0.4197, 0.08029, 0.4139, 0.08613, 0.25, 0.01825, 0.25, 0.01, 0.3418, 0.02827, 0.6806, 0.08237, 0.75, 0.06856, 0.75, 0.01, 0.75, 0.01, 0.6582, 0.02827, 0.6806, 0.08237, 0.1582, 0.02827, 0.25, 0.01, 0.1613, 0.03589, 0.08613, 0.08613, 0.08029, 0.08029, 0.1582, 0.02827, 0.08613, 0.08613, 0.03589, 0.1613, 0.02827, 0.1582, 0.01, 0.25, 0.02827, 0.1582, 0.03589, 0.1613, 0.5824, 0.3194, 0.5686, 0.25, 0.5283, 0.3418, 0.03589, 0.3387, 0.02827, 0.3418, 0.01825, 0.25, 0.02827, 0.3418, 0.01, 0.25, 0.01825, 0.25, 0.5824, 0.3194, 0.5283, 0.3418, 0.5803, 0.4197, 0.08613, 0.4139, 0.08029, 0.4197, 0.02827, 0.3418, 0.1613, 0.4641, 0.1582, 0.4717, 0.08613, 0.4139, 0.25, 0.4818, 0.25, 0.49, 0.1582, 0.4717])
me_flame_air_source.materials.append(mat_inert)
me_flame_air_source.materials.append(mat_air_inlet)
me_flame_air_source.use_remesh_fix_poles = True
me_flame_air_source.use_remesh_preserve_attributes = False
me_flame_air_source.use_mirror_vertex_groups = False
me_flame_air_source.update()
me_flame_facility = bpy.data.meshes.new('FLAME_Facility')
me_flame_facility.from_pydata([(-3.1, -3.1, -3.1), (-3.1, -3.1, 3.1), (-3.1, 3.1, -3.1), (-3.1, 3.1, 3.1), (3.1, -3.1, -3.1), (3.1, -3.1, 3.1), (3.1, 3.1, -3.1), (3.1, 3.1, 3.1), (-3.0, -3.0, -3.1), (-3.0, -3.0, 3.1), (-3.0, 3.0, -3.1), (-3.0, 3.0, 3.1), (3.0, 3.0, -3.1), (3.0, 3.0, 3.1), (3.0, -3.0, -3.1), (3.0, -3.0, 3.1), (-1.2, -1.2, 4.1), (-1.2, 1.2, 4.1), (1.2, 1.2, 4.1), (1.2, -1.2, 4.1), (-1.1, 1.1, 4.1), (-1.1, -1.1, 4.1), (1.1, 1.1, 4.1), (1.1, -1.1, 4.1), (-1.2, -1.2, 11.42), (-1.2, 1.2, 11.42), (1.2, 1.2, 11.42), (1.2, -1.2, 11.42), (-1.1, 1.1, 11.42), (-1.1, -1.1, 11.42), (1.1, 1.1, 11.42), (1.1, -1.1, 11.42)], [], [(1, 2, 0), (3, 6, 2), (7, 4, 6), (5, 0, 4), (8, 11, 9), (10, 13, 11), (14, 13, 12), (8, 15, 14), (6, 14, 12), (0, 10, 8), (7, 3, 17, 18), (11, 13, 22, 20), (1, 3, 2), (3, 7, 6), (7, 5, 4), (5, 1, 0), (8, 10, 11), (10, 12, 13), (14, 15, 13), (8, 9, 15), (12, 10, 2), (6, 4, 14), (12, 2, 6), (8, 14, 4), (0, 2, 10), (8, 4, 0), (1, 5, 19, 16), (3, 1, 16, 17), (9, 11, 20, 21), (5, 7, 18, 19), (13, 15, 23, 22), (15, 9, 21, 23), (19, 18, 26, 27), (21, 20, 28, 29), (22, 23, 31, 30), (18, 17, 25, 26), (16, 19, 27, 24), (20, 22, 30, 28), (23, 21, 29, 31), (17, 16, 24, 25), (26, 25, 30), (24, 31, 29), (31, 27, 26), (25, 24, 29), (25, 29, 28), (30, 31, 26), (25, 28, 30), (24, 27, 31)])
_uv = me_flame_facility.uv_layers.new(name='UVMap')
_uv.uv.foreach_set('vector', [0.625, 0.0, 0.375, 0.25, 0.375, 0.0, 0.625, 0.25, 0.375, 0.5, 0.375, 0.25, 0.625, 0.5, 0.375, 0.75, 0.375, 0.5, 0.625, 0.75, 0.375, 1.0, 0.375, 0.75, 0.4057, 0.0, 0.5994, 0.25, 0.5994, 0.0, 0.4057, 0.25, 0.5994, 0.5, 0.5994, 0.25, 0.4057, 0.75, 0.5994, 0.5, 0.4057, 0.5, 0.4057, 1.0, 0.5994, 0.75, 0.4057, 0.75, 0.375, 0.5, 0.371, 0.746, 0.371, 0.504, 0.125, 0.75, 0.129, 0.504, 0.129, 0.746, 0.625, 0.5, 0.625, 0.25, 0.625, 0.25, 0.625, 0.5, 0.5994, 0.25, 0.5994, 0.5, 0.5994, 0.5, 0.5994, 0.25, 0.625, 0.0, 0.625, 0.25, 0.375, 0.25, 0.625, 0.25, 0.625, 0.5, 0.375, 0.5, 0.625, 0.5, 0.625, 0.75, 0.375, 0.75, 0.625, 0.75, 0.625, 1.0, 0.375, 1.0, 0.4057, 0.0, 0.4057, 0.25, 0.5994, 0.25, 0.4057, 0.25, 0.4057, 0.5, 0.5994, 0.5, 0.4057, 0.75, 0.5994, 0.75, 0.5994, 0.5, 0.4057, 1.0, 0.5994, 1.0, 0.5994, 0.75, 0.371, 0.504, 0.129, 0.504, 0.125, 0.5, 0.375, 0.5, 0.375, 0.75, 0.371, 0.746, 0.371, 0.504, 0.125, 0.5, 0.375, 0.5, 0.129, 0.746, 0.371, 0.746, 0.375, 0.75, 0.125, 0.75, 0.125, 0.5, 0.129, 0.504, 0.129, 0.746, 0.375, 0.75, 0.125, 0.75, 0.625, 1.0, 0.625, 0.75, 0.625, 0.75, 0.625, 1.0, 0.625, 0.25, 0.625, 0.0, 0.625, 0.0, 0.625, 0.25, 0.5994, 0.0, 0.5994, 0.25, 0.5994, 0.25, 0.5994, 0.0, 0.625, 0.75, 0.625, 0.5, 0.625, 0.5, 0.625, 0.75, 0.5994, 0.5, 0.5994, 0.75, 0.5994, 0.75, 0.5994, 0.5, 0.5994, 0.75, 0.5994, 1.0, 0.5994, 1.0, 0.5994, 0.75, 0.625, 0.75, 0.625, 0.5, 0.625, 0.5, 0.625, 0.75, 0.5994, 0.0, 0.5994, 0.25, 0.5994, 0.25, 0.5994, 0.0, 0.5994, 0.5, 0.5994, 0.75, 0.5994, 0.75, 0.5994, 0.5, 0.625, 0.5, 0.625, 0.25, 0.625, 0.25, 0.625, 0.5, 0.625, 1.0, 0.625, 0.75, 0.625, 0.75, 0.625, 1.0, 0.5994, 0.25, 0.5994, 0.5, 0.5994, 0.5, 0.5994, 0.25, 0.5994, 0.75, 0.5994, 1.0, 0.5994, 1.0, 0.5994, 0.75, 0.625, 0.25, 0.625, 0.0, 0.625, 0.0, 0.625, 0.25, 0.625, 0.5, 0.875, 0.5, 0.629, 0.504, 0.875, 0.75, 0.629, 0.746, 0.871, 0.746, 0.629, 0.746, 0.625, 0.75, 0.625, 0.5, 0.875, 0.5, 0.875, 0.75, 0.871, 0.746, 0.875, 0.5, 0.871, 0.746, 0.871, 0.504, 0.629, 0.504, 0.629, 0.746, 0.625, 0.5, 0.875, 0.5, 0.871, 0.504, 0.629, 0.504, 0.875, 0.75, 0.625, 0.75, 0.629, 0.746])
me_flame_facility.use_remesh_fix_poles = True
me_flame_facility.use_remesh_preserve_attributes = False
me_flame_facility.use_mirror_vertex_groups = False
me_flame_facility.update()

# ---- objects
ob_light = bpy.data.objects.new('Light', light_light)
ob_camera = bpy.data.objects.new('Camera', cam_camera)
ob_burner = bpy.data.objects.new('Burner', me_flame_burner)
ob_air_source = bpy.data.objects.new('Air_Source', me_flame_air_source)
ob_test_facility = bpy.data.objects.new('Test_Facility', me_flame_facility)

# ---- transforms, parenting, visibility, modifiers, constraints
ob_light.location = (4.076, 1.005, 5.904)
ob_light.rotation_euler = (0.6503, 0.05522, 1.866)
ob_light.lock_rotations_4d = False
ob_light.empty_display_type = 'ARROWS'
ob_light.color = (0.0, 0.0, 0.0, 0.0)
ob_light.lineart.crease_threshold = 0.0
ob_camera.location = (7.359, -6.926, 4.958)
ob_camera.rotation_euler = (1.109, 0.0, 0.8149)
ob_camera.lock_rotations_4d = False
ob_camera.empty_display_type = 'ARROWS'
ob_camera.color = (0.0, 0.0, 0.0, 0.0)
ob_camera.lineart.crease_threshold = 0.0
ob_burner.location = (0.0, 0.0, -0.0508)
ob_burner.lineart.crease_threshold = 0.0
_m = ob_burner.modifiers.new('Auto Smooth', 'NODES')
_m.node_group = ng_auto_smooth
_gi = [s.identifier for s in ng_auto_smooth.interface.items_tree if s.item_type == 'SOCKET' and s.in_out == 'INPUT']
_m[_gi[1]] = 0.5236  # Angle
ob_air_source.location = (0.0, 0.0, -0.775)
ob_air_source.scale = (1.0, 1.0, 3.35)
ob_air_source.lineart.crease_threshold = 0.0
ob_test_facility.location = (0.0, 0.0, 0.65)
ob_test_facility.lineart.crease_threshold = 0.0

# ---- collection membership
col_collection.objects.link(ob_light)
col_collection.objects.link(ob_camera)
col_collection.objects.link(ob_burner)
col_collection.objects.link(ob_air_source)
col_collection.objects.link(ob_test_facility)

# ---- scene / render settings (as saved in the file)
scene.camera = ob_camera
scene.frame_start = 1; scene.frame_end = 250; scene.frame_set(1)
scene.render.engine = 'BLENDER_EEVEE_NEXT'
scene.cycles.use_denoising = False
scene.cycles.samples = 128
scene.cycles.sampling_pattern = 'TABULATED_SOBOL'
scene.cycles.use_adaptive_sampling = False
scene.cycles.use_light_tree = False
scene.view_settings.view_transform = 'Filmic'
bpy.context.view_layer.update()
